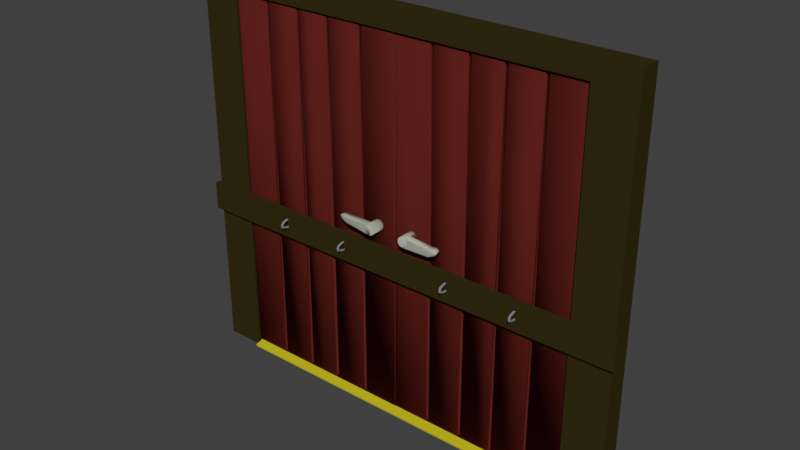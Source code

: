 # Source: door_big.blend  (saved by Blender 2.79.0; exported with 4.5.12 LTS)
import bpy
from mathutils import Matrix  # noqa: F401  (used for matrix-valued properties, if any)

bpy.ops.wm.read_factory_settings(use_empty=True)
scene = bpy.context.scene
scene.name = 'Scene'

# ---- collections
col_collection_1 = bpy.data.collections.new('Collection 1'); scene.collection.children.link(col_collection_1)

# ---- materials (node trees are filled in below, after node groups)
mat_karmi = bpy.data.materials.new('karmi')
mat_karmi.alpha_threshold = 0.0
mat_karmi.use_transparent_shadow = False
mat_karmi.diffuse_color = (0.03522, 0.02665, 0.006858, 1.0)
mat_karmi.specular_color = (0.01109, 0.01109, 0.01109)
mat_karmi.roughness = 0.5
mat_karmi.specular_intensity = 0.1575
mat_karmi.line_color = (0.0, 0.0, 0.0, 1.0)
mat_door_000 = bpy.data.materials.new('door.000')
mat_door_000.alpha_threshold = 0.0
mat_door_000.use_transparent_shadow = False
mat_door_000.diffuse_color = (0.1024, 0.01358, 0.01048, 1.0)
mat_door_000.specular_color = (0.004744, 0.003407, 0.0)
mat_door_000.roughness = 0.5
mat_door_000.specular_intensity = 0.0
mat_material_001 = bpy.data.materials.new('Material.001')
mat_material_001.alpha_threshold = 0.0
mat_material_001.use_transparent_shadow = False
mat_material_001.diffuse_color = (0.2266, 0.2266, 0.2266, 1.0)
mat_material_001.roughness = 0.5
mat_material = bpy.data.materials.new('Material')
mat_material.alpha_threshold = 0.0
mat_material.use_transparent_shadow = False
mat_material.diffuse_color = (0.4109, 0.4098, 0.3436, 1.0)
mat_material.roughness = 0.5
mat_kynnys = bpy.data.materials.new('kynnys')
mat_kynnys.alpha_threshold = 0.0
mat_kynnys.use_transparent_shadow = False
mat_kynnys.diffuse_color = (0.5489, 0.4765, 0.01621, 1.0)
mat_kynnys.roughness = 0.5

# ---- material node trees

# ---- world
world_world = bpy.data.worlds.new('World'); scene.world = world_world
world_world.color = (0.05088, 0.05088, 0.05088)
world_world.use_sun_shadow = False
world_world.sun_shadow_jitter_overblur = 0.0
world_world.cycles.sampling_method = 'MANUAL'

# ---- meshes
me_cube_009 = bpy.data.meshes.new('Cube.009')
me_cube_009.from_pydata([(-7.496, 0.04354, 0.1542), (-7.496, 0.04354, 1.132), (-7.158, 0.04354, 0.1542), (-7.158, 0.04354, 1.132), (-3.087, 0.04354, 0.1542), (-3.087, 0.04354, 1.132), (-2.749, 0.04354, 0.1542), (-2.749, 0.04354, 1.132), (4.149, 0.04354, 0.1542), (4.149, 0.04354, 1.132), (4.487, 0.04354, 0.1542), (4.487, 0.04354, 1.132), (8.534, 0.04354, 0.1542), (8.534, 0.04354, 1.132), (8.872, 0.04354, 0.1542), (8.872, 0.04354, 1.132), (-13.35, -0.2433, -0.3289), (-13.35, -0.2433, 1.671), (-13.35, 0.142, -0.3289), (-13.35, 0.142, 1.671), (14.53, -0.2433, -0.3289), (14.53, -0.2433, 1.671), (14.53, 0.142, -0.3289), (14.53, 0.142, 1.671), (-7.158, -0.2433, 1.132), (-7.496, -0.2433, 1.132), (-7.158, -0.2433, 0.1542), (-7.496, -0.2433, 0.1542), (-2.749, -0.2433, 0.1542), (-3.087, -0.2433, 0.1542), (-3.087, -0.2433, 1.132), (-2.749, -0.2433, 1.132), (4.487, -0.2433, 1.132), (4.149, -0.2433, 1.132), (4.487, -0.2433, 0.1542), (4.149, -0.2433, 0.4156), (4.149, -0.2433, 0.1542), (8.872, -0.2433, 0.1542), (8.534, -0.2433, 0.1542), (8.534, -0.2433, 1.132), (8.872, -0.2433, 1.132)], [], [(0, 2, 3, 1), (2, 26, 24, 3), (0, 27, 26, 2), (3, 24, 25, 1), (4, 6, 7, 5), (6, 28, 31, 7), (4, 29, 28, 6), (7, 31, 30, 5), (8, 10, 11, 9), (10, 34, 32, 11), (8, 36, 34, 10), (11, 32, 33, 9), (12, 14, 15, 13), (14, 37, 40, 15), (12, 38, 37, 14), (15, 40, 39, 13), (16, 17, 19, 18), (18, 19, 23, 22), (22, 23, 21, 20), (20, 21, 40, 37, 38, 34, 36, 35, 28, 29, 26, 27, 16), (18, 22, 20, 16), (23, 19, 17, 21), (29, 4, 5, 30), (16, 27, 25, 24, 26, 29, 30, 31, 28, 35, 33, 32, 34, 38, 39, 40, 21, 17), (38, 12, 13, 39), (27, 0, 1, 25), (36, 8, 9, 33, 35)])
me_cube_009.materials.append(mat_karmi)
me_cube_009.use_remesh_preserve_volume = False
me_cube_009.use_remesh_preserve_attributes = False
me_cube_009.use_mirror_vertex_groups = False
me_cube_009.update()
me_cube_008 = bpy.data.meshes.new('Cube.008')
me_cube_008.from_pydata([(12.31, -0.09961, -1.066), (12.31, -0.09961, 23.56), (12.31, 0.8703, -1.066), (12.31, 0.8703, 23.56), (9.852, 0.8703, -1.066), (7.397, 0.8703, -1.066), (7.397, 0.8703, 23.56), (9.852, 0.8703, 23.56), (7.397, -0.09961, -1.066), (9.852, -0.09961, -1.066), (9.852, -0.09961, 23.56), (7.397, -0.09961, 23.56), (7.157, 0.8703, 23.56), (7.157, -0.09961, -1.066), (7.157, 0.8703, -1.066), (7.157, -0.09961, 23.56), (9.625, 0.8703, -1.066), (9.625, 0.8703, 23.56), (9.625, -0.09961, -1.066), (9.625, -0.09961, 23.56), (12.17, 0.8703, 23.56), (12.17, -0.09961, -1.066), (12.17, 0.8703, -1.066), (12.17, -0.09961, 23.56), (7.397, 0.06301, -1.066), (7.397, 0.06301, 23.56), (7.157, 0.06301, -1.066), (7.157, 0.06301, 23.56), (9.852, 0.06301, -1.066), (9.852, 0.06301, 23.56), (9.625, 0.06301, -1.066), (9.625, 0.06301, 23.56), (9.852, 0.6526, -1.066), (9.852, 0.6526, 23.56), (9.625, 0.6526, -1.066), (9.625, 0.6526, 23.56), (7.397, 0.6526, -1.066), (7.397, 0.6526, 23.56), (7.157, 0.6526, 23.56), (7.157, 0.6526, -1.066), (-0.05393, -0.09961, -1.066), (-0.05393, -0.09961, 23.56), (-0.05393, 0.8703, -1.066), (-0.05393, 0.8703, 23.56), (2.402, 0.8703, -1.066), (4.857, 0.8703, -1.066), (4.857, 0.8703, 23.56), (2.402, 0.8703, 23.56), (4.857, -0.09961, -1.066), (2.402, -0.09961, -1.066), (2.402, -0.09961, 23.56), (4.857, -0.09961, 23.56), (6.127, 0.8703, -1.066), (6.127, 0.8703, 23.56), (6.127, -0.09961, -1.066), (6.127, -0.09961, 23.56), (5.097, 0.8703, 23.56), (5.097, -0.09961, -1.066), (5.097, 0.8703, -1.066), (5.097, -0.09961, 23.56), (2.629, 0.8703, -1.066), (2.629, 0.8703, 23.56), (2.629, -0.09961, -1.066), (2.629, -0.09961, 23.56), (0.08249, 0.8703, 23.56), (0.08249, -0.09961, -1.066), (0.08249, 0.8703, -1.066), (0.08249, -0.09961, 23.56), (4.857, 0.06301, -1.066), (4.857, 0.06301, 23.56), (5.097, 0.06301, -1.066), (5.097, 0.06301, 23.56), (2.402, 0.06301, -1.066), (2.402, 0.06301, 23.56), (2.629, 0.06301, -1.066), (2.629, 0.06301, 23.56), (2.402, 0.6526, -1.066), (2.402, 0.6526, 23.56), (2.629, 0.6526, -1.066), (2.629, 0.6526, 23.56), (4.857, 0.6526, -1.066), (4.857, 0.6526, 23.56), (5.097, 0.6526, 23.56), (5.097, 0.6526, -1.066)], [], [(22, 20, 3, 2), (2, 3, 1, 0), (22, 2, 0, 21), (20, 7, 10, 23), (17, 6, 11, 19), (14, 5, 8, 13), (16, 4, 9, 18), (21, 23, 10, 9), (18, 19, 11, 8), (6, 5, 36, 37), (17, 7, 33, 35), (13, 15, 55, 54), (12, 53, 55, 15), (6, 12, 15, 11), (15, 13, 26, 27), (52, 53, 12, 14), (52, 14, 13, 54), (5, 6, 17, 16), (18, 9, 28, 30), (5, 16, 18, 8), (7, 17, 19, 10), (0, 1, 23, 21), (3, 20, 23, 1), (4, 22, 21, 9), (4, 7, 20, 22), (24, 25, 27, 26), (11, 15, 27, 25), (13, 8, 24, 26), (8, 11, 25, 24), (28, 29, 31, 30), (9, 10, 29, 28), (19, 18, 30, 31), (10, 19, 31, 29), (34, 35, 33, 32), (16, 17, 35, 34), (4, 16, 34, 32), (7, 4, 32, 33), (39, 38, 37, 36), (14, 12, 38, 39), (12, 6, 37, 38), (5, 14, 39, 36), (66, 42, 43, 64), (42, 40, 41, 43), (66, 65, 40, 42), (64, 67, 50, 47), (61, 63, 51, 46), (58, 57, 48, 45), (60, 62, 49, 44), (65, 49, 50, 67), (62, 48, 51, 63), (53, 55, 54, 52), (46, 81, 80, 45), (61, 79, 77, 47), (57, 54, 55, 59), (56, 59, 55, 53), (46, 51, 59, 56), (59, 71, 70, 57), (52, 58, 56, 53), (52, 54, 57, 58), (45, 60, 61, 46), (62, 74, 72, 49), (45, 48, 62, 60), (47, 50, 63, 61), (40, 65, 67, 41), (43, 41, 67, 64), (44, 49, 65, 66), (44, 66, 64, 47), (68, 70, 71, 69), (51, 69, 71, 59), (57, 70, 68, 48), (48, 68, 69, 51), (72, 74, 75, 73), (49, 72, 73, 50), (63, 75, 74, 62), (50, 73, 75, 63), (78, 76, 77, 79), (60, 78, 79, 61), (44, 76, 78, 60), (47, 77, 76, 44), (83, 80, 81, 82), (58, 83, 82, 56), (56, 82, 81, 46), (45, 80, 83, 58)])
me_cube_008.polygons.foreach_set('use_smooth', [True] * 83)
me_cube_008.materials.append(mat_door_000)
me_cube_008.use_remesh_preserve_volume = False
me_cube_008.use_remesh_preserve_attributes = False
me_cube_008.use_mirror_vertex_groups = False
me_cube_008.update()
me_cube_007 = bpy.data.meshes.new('Cube.007')
me_cube_007.from_pydata([(8.434, -0.1727, 9.697), (8.47, -0.1727, 9.688), (8.497, -0.1727, 9.661), (8.507, -0.1727, 9.624), (8.497, -0.1727, 9.588), (8.47, -0.1727, 9.561), (8.434, -0.1727, 9.551), (8.397, -0.1727, 9.561), (8.37, -0.1727, 9.588), (8.36, -0.1727, 9.624), (8.37, -0.1727, 9.661), (8.397, -0.1727, 9.688), (8.434, -0.2944, 9.694), (8.47, -0.2911, 9.685), (8.497, -0.2822, 9.658), (8.507, -0.27, 9.622), (8.497, -0.2579, 9.585), (8.47, -0.249, 9.559), (8.434, -0.2457, 9.549), (8.397, -0.249, 9.559), (8.37, -0.2579, 9.585), (8.36, -0.27, 9.622), (8.37, -0.2822, 9.658), (8.397, -0.2911, 9.685), (8.434, -0.414, 9.685), (8.47, -0.4076, 9.675), (8.497, -0.3899, 9.65), (8.507, -0.3658, 9.614), (8.497, -0.3416, 9.579), (8.47, -0.324, 9.553), (8.434, -0.3175, 9.543), (8.397, -0.324, 9.553), (8.37, -0.3416, 9.579), (8.36, -0.3658, 9.614), (8.37, -0.3899, 9.65), (8.397, -0.4076, 9.675), (8.434, -0.5293, 9.671), (8.471, -0.5196, 9.662), (8.498, -0.4932, 9.638), (8.507, -0.4573, 9.604), (8.497, -0.4217, 9.569), (8.47, -0.3959, 9.544), (8.434, -0.3865, 9.535), (8.397, -0.3959, 9.544), (8.37, -0.4217, 9.569), (8.36, -0.4573, 9.604), (8.37, -0.4932, 9.638), (8.397, -0.5196, 9.662), (8.434, -0.6398, 9.653), (8.471, -0.6273, 9.646), (8.499, -0.5926, 9.626), (8.51, -0.544, 9.596), (8.5, -0.4951, 9.563), (8.472, -0.4601, 9.538), (8.434, -0.4475, 9.529), (8.396, -0.4601, 9.538), (8.367, -0.4951, 9.563), (8.357, -0.544, 9.596), (8.368, -0.5926, 9.626), (8.396, -0.6273, 9.646), (8.434, -0.7407, 9.622), (8.47, -0.7262, 9.615), (8.499, -0.6875, 9.599), (8.511, -0.6325, 9.576), (8.502, -0.5718, 9.551), (8.474, -0.5249, 9.529), (8.434, -0.5078, 9.521), (8.394, -0.5249, 9.529), (8.365, -0.5718, 9.551), (8.356, -0.6325, 9.576), (8.369, -0.6875, 9.599), (8.397, -0.7262, 9.615), (8.434, -0.8332, 9.59), (8.47, -0.8172, 9.583), (8.497, -0.776, 9.564), (8.508, -0.7224, 9.543), (8.501, -0.6618, 9.525), (8.474, -0.6078, 9.511), (8.434, -0.5859, 9.505), (8.393, -0.6078, 9.511), (8.366, -0.6618, 9.525), (8.359, -0.7224, 9.543), (8.37, -0.776, 9.564), (8.397, -0.8172, 9.583), (8.434, -0.9128, 9.554), (8.47, -0.8946, 9.548), (8.497, -0.8516, 9.532), (8.507, -0.7985, 9.51), (8.498, -0.7411, 9.49), (8.473, -0.6904, 9.48), (8.434, -0.6685, 9.476), (8.395, -0.6904, 9.48), (8.369, -0.7411, 9.49), (8.36, -0.7985, 9.51), (8.37, -0.8516, 9.532), (8.397, -0.8946, 9.548), (8.434, -0.9714, 9.514), (8.47, -0.9524, 9.509), (8.497, -0.908, 9.496), (8.507, -0.859, 9.478), (8.497, -0.806, 9.459), (8.471, -0.7564, 9.447), (8.434, -0.7358, 9.444), (8.397, -0.7564, 9.447), (8.37, -0.806, 9.459), (8.36, -0.859, 9.478), (8.37, -0.908, 9.496), (8.397, -0.9524, 9.509), (8.434, -1.008, 9.471), (8.47, -0.9883, 9.468), (8.497, -0.941, 9.457), (8.507, -0.897, 9.443), (8.497, -0.8554, 9.429), (8.47, -0.8103, 9.419), (8.434, -0.789, 9.415), (8.397, -0.8103, 9.419), (8.37, -0.8554, 9.429), (8.36, -0.897, 9.443), (8.37, -0.941, 9.457), (8.397, -0.9883, 9.468), (8.434, -1.03, 9.426), (8.47, -1.01, 9.423), (8.497, -0.9595, 9.416), (8.507, -0.9162, 9.407), (8.497, -0.883, 9.398), (8.47, -0.8482, 9.391), (8.434, -0.83, 9.388), (8.397, -0.8482, 9.391), (8.37, -0.883, 9.398), (8.36, -0.9162, 9.407), (8.37, -0.9595, 9.416), (8.397, -1.01, 9.423), (8.434, -1.042, 9.379), (8.47, -1.021, 9.378), (8.497, -0.9691, 9.374), (8.507, -0.9251, 9.369), (8.497, -0.896, 9.365), (8.47, -0.8672, 9.361), (8.434, -0.852, 9.36), (8.397, -0.8672, 9.361), (8.37, -0.896, 9.365), (8.36, -0.9251, 9.369), (8.37, -0.9691, 9.374), (8.397, -1.021, 9.378), (8.434, -1.045, 9.331), (8.47, -1.024, 9.331), (8.497, -0.9721, 9.331), (8.507, -0.9276, 9.331), (8.497, -0.8997, 9.331), (8.47, -0.8729, 9.331), (8.434, -0.8587, 9.331), (8.397, -0.8729, 9.331), (8.37, -0.8997, 9.331), (8.36, -0.9276, 9.331), (8.37, -0.9721, 9.331), (8.397, -1.024, 9.331), (8.434, -1.042, 9.283), (8.47, -1.021, 9.285), (8.497, -0.9691, 9.288), (8.507, -0.9251, 9.293), (8.497, -0.896, 9.298), (8.47, -0.8672, 9.301), (8.434, -0.852, 9.302), (8.397, -0.8672, 9.301), (8.37, -0.896, 9.298), (8.36, -0.9251, 9.293), (8.37, -0.9691, 9.288), (8.397, -1.021, 9.285), (8.434, -1.03, 9.236), (8.47, -1.01, 9.239), (8.497, -0.9595, 9.246), (8.507, -0.9162, 9.255), (8.497, -0.883, 9.265), (8.47, -0.8482, 9.272), (8.434, -0.83, 9.274), (8.397, -0.8482, 9.272), (8.37, -0.883, 9.265), (8.36, -0.9162, 9.255), (8.37, -0.9595, 9.246), (8.397, -1.01, 9.239), (8.434, -1.008, 9.191), (8.47, -0.9883, 9.195), (8.497, -0.941, 9.205), (8.507, -0.897, 9.219), (8.497, -0.8554, 9.233), (8.47, -0.8103, 9.243), (8.434, -0.789, 9.247), (8.397, -0.8103, 9.243), (8.37, -0.8554, 9.233), (8.36, -0.897, 9.219), (8.37, -0.941, 9.205), (8.397, -0.9883, 9.195), (8.434, -0.9714, 9.148), (8.47, -0.9524, 9.153), (8.497, -0.908, 9.166), (8.507, -0.859, 9.185), (8.497, -0.806, 9.203), (8.471, -0.7564, 9.215), (8.434, -0.7358, 9.218), (8.397, -0.7564, 9.215), (8.37, -0.806, 9.203), (8.36, -0.859, 9.185), (8.37, -0.908, 9.166), (8.397, -0.9524, 9.153), (8.434, -0.9128, 9.108), (8.47, -0.8946, 9.114), (8.497, -0.8516, 9.131), (8.507, -0.7985, 9.153), (8.498, -0.7411, 9.172), (8.473, -0.6904, 9.183), (8.434, -0.6685, 9.186), (8.395, -0.6904, 9.183), (8.369, -0.7411, 9.172), (8.36, -0.7985, 9.153), (8.37, -0.8516, 9.131), (8.397, -0.8946, 9.114), (8.434, -0.8332, 9.072), (8.47, -0.8172, 9.079), (8.497, -0.776, 9.098), (8.508, -0.7224, 9.12), (8.501, -0.6618, 9.138), (8.474, -0.6078, 9.152), (8.434, -0.5859, 9.157), (8.393, -0.6078, 9.152), (8.366, -0.6618, 9.138), (8.359, -0.7224, 9.12), (8.37, -0.776, 9.098), (8.397, -0.8172, 9.079), (8.434, -0.7407, 9.04), (8.47, -0.7262, 9.047), (8.499, -0.6875, 9.064), (8.511, -0.6325, 9.086), (8.502, -0.5718, 9.111), (8.474, -0.5249, 9.133), (8.434, -0.5078, 9.142), (8.394, -0.5249, 9.133), (8.365, -0.5718, 9.111), (8.356, -0.6325, 9.086), (8.369, -0.6875, 9.064), (8.397, -0.7262, 9.047), (8.434, -0.6398, 9.009), (8.471, -0.6273, 9.016), (8.499, -0.5926, 9.037), (8.51, -0.544, 9.066), (8.5, -0.4951, 9.099), (8.472, -0.4601, 9.124), (8.434, -0.4475, 9.134), (8.396, -0.4601, 9.124), (8.367, -0.4951, 9.099), (8.357, -0.544, 9.066), (8.368, -0.5926, 9.037), (8.396, -0.6273, 9.016), (8.434, -0.5293, 8.991), (8.471, -0.5196, 9.0), (8.498, -0.4932, 9.024), (8.507, -0.4573, 9.059), (8.497, -0.4217, 9.093), (8.47, -0.3959, 9.119), (8.434, -0.3865, 9.128), (8.397, -0.3959, 9.119), (8.37, -0.4217, 9.093), (8.36, -0.4573, 9.059), (8.37, -0.4932, 9.024), (8.397, -0.5196, 9.0), (8.434, -0.414, 8.977), (8.47, -0.4076, 8.987), (8.497, -0.3899, 9.013), (8.507, -0.3658, 9.048), (8.497, -0.3416, 9.084), (8.47, -0.324, 9.109), (8.434, -0.3175, 9.119), (8.397, -0.324, 9.109), (8.37, -0.3416, 9.084), (8.36, -0.3658, 9.048), (8.37, -0.3899, 9.013), (8.397, -0.4076, 8.987), (8.434, -0.2944, 8.968), (8.47, -0.2911, 8.978), (8.497, -0.2822, 9.004), (8.507, -0.27, 9.041), (8.497, -0.2579, 9.077), (8.47, -0.249, 9.104), (8.434, -0.2457, 9.113), (8.397, -0.249, 9.104), (8.37, -0.2579, 9.077), (8.36, -0.27, 9.041), (8.37, -0.2822, 9.004), (8.397, -0.2911, 8.978), (8.434, -0.1727, 8.965), (8.47, -0.1727, 8.975), (8.497, -0.1727, 9.002), (8.507, -0.1727, 9.038), (8.497, -0.1727, 9.075), (8.47, -0.1727, 9.102), (8.434, -0.1727, 9.111), (8.397, -0.1727, 9.102), (8.37, -0.1727, 9.075), (8.36, -0.1727, 9.038), (8.37, -0.1727, 9.002), (8.397, -0.1727, 8.975), (3.602, -0.4076, 8.987), (3.575, -0.3899, 9.013), (3.565, -0.3658, 9.048), (3.575, -0.3416, 9.084), (3.602, -0.324, 9.109), (3.639, -0.3175, 9.119), (3.675, -0.324, 9.109), (3.702, -0.3416, 9.084), (3.712, -0.3658, 9.048), (3.702, -0.3899, 9.013), (3.675, -0.4076, 8.987), (3.639, -0.414, 8.977), (3.602, -0.5196, 9.0), (3.575, -0.4932, 9.024), (3.565, -0.4573, 9.059), (3.575, -0.4217, 9.093), (3.602, -0.3959, 9.119), (3.639, -0.3865, 9.128), (3.675, -0.3959, 9.119), (3.702, -0.4217, 9.093), (3.712, -0.4573, 9.059), (3.703, -0.4932, 9.024), (3.676, -0.5196, 9.0), (3.639, -0.5293, 8.991), (3.601, -0.6273, 9.016), (3.573, -0.5926, 9.037), (3.562, -0.544, 9.066), (3.572, -0.4951, 9.099), (3.601, -0.4601, 9.124), (3.639, -0.4475, 9.134), (3.677, -0.4601, 9.124), (3.705, -0.4951, 9.099), (3.715, -0.544, 9.066), (3.704, -0.5926, 9.037), (3.676, -0.6273, 9.016), (3.639, -0.6398, 9.009), (3.602, -0.7262, 9.047), (3.574, -0.6875, 9.064), (3.561, -0.6325, 9.086), (3.57, -0.5718, 9.111), (3.599, -0.5249, 9.133), (3.639, -0.5078, 9.142), (3.679, -0.5249, 9.133), (3.707, -0.5718, 9.111), (3.716, -0.6325, 9.086), (3.704, -0.6875, 9.064), (3.676, -0.7262, 9.047), (3.639, -0.7407, 9.04), (3.602, -0.8172, 9.079), (3.575, -0.776, 9.098), (3.564, -0.7224, 9.12), (3.571, -0.6618, 9.138), (3.598, -0.6078, 9.152), (3.639, -0.5859, 9.157), (3.679, -0.6078, 9.152), (3.706, -0.6618, 9.138), (3.713, -0.7224, 9.12), (3.702, -0.776, 9.098), (3.675, -0.8172, 9.079), (3.639, -0.8332, 9.072), (3.602, -0.8946, 9.114), (3.575, -0.8516, 9.131), (3.565, -0.7985, 9.153), (3.574, -0.7411, 9.172), (3.6, -0.6904, 9.183), (3.639, -0.6685, 9.186), (3.678, -0.6904, 9.183), (3.703, -0.7411, 9.172), (3.712, -0.7985, 9.153), (3.702, -0.8516, 9.131), (3.675, -0.8946, 9.114), (3.639, -0.9128, 9.108), (3.602, -0.9524, 9.153), (3.575, -0.908, 9.166), (3.565, -0.859, 9.185), (3.575, -0.806, 9.203), (3.602, -0.7564, 9.215), (3.639, -0.7358, 9.218), (3.676, -0.7564, 9.215), (3.702, -0.806, 9.203), (3.712, -0.859, 9.185), (3.702, -0.908, 9.166), (3.675, -0.9524, 9.153), (3.639, -0.9714, 9.148), (3.602, -0.9883, 9.195), (3.575, -0.941, 9.205), (3.565, -0.897, 9.219), (3.575, -0.8554, 9.233), (3.602, -0.8103, 9.243), (3.639, -0.789, 9.247), (3.675, -0.8103, 9.243), (3.702, -0.8554, 9.233), (3.712, -0.897, 9.219), (3.702, -0.941, 9.205), (3.675, -0.9883, 9.195), (3.639, -1.008, 9.191), (3.602, -1.01, 9.239), (3.575, -0.9595, 9.246), (3.565, -0.9162, 9.255), (3.575, -0.883, 9.265), (3.602, -0.8482, 9.272), (3.639, -0.83, 9.274), (3.675, -0.8482, 9.272), (3.702, -0.883, 9.265), (3.712, -0.9162, 9.255), (3.702, -0.9595, 9.246), (3.675, -1.01, 9.239), (3.639, -1.03, 9.236), (3.602, -1.021, 9.285), (3.575, -0.9691, 9.288), (3.565, -0.9251, 9.293), (3.575, -0.896, 9.298), (3.602, -0.8672, 9.301), (3.639, -0.852, 9.302), (3.675, -0.8672, 9.301), (3.702, -0.896, 9.298), (3.712, -0.9251, 9.293), (3.702, -0.9691, 9.288), (3.675, -1.021, 9.285), (3.639, -1.042, 9.283), (3.602, -1.024, 9.331), (3.575, -0.9721, 9.331), (3.565, -0.9276, 9.331), (3.575, -0.8997, 9.331), (3.602, -0.8729, 9.331), (3.639, -0.8587, 9.331), (3.675, -0.8729, 9.331), (3.702, -0.8997, 9.331), (3.712, -0.9276, 9.331), (3.702, -0.9721, 9.331), (3.675, -1.024, 9.331), (3.639, -1.045, 9.331), (3.602, -1.021, 9.378), (3.575, -0.9691, 9.374), (3.565, -0.9251, 9.369), (3.575, -0.896, 9.365), (3.602, -0.8672, 9.361), (3.639, -0.852, 9.36), (3.675, -0.8672, 9.361), (3.702, -0.896, 9.365), (3.712, -0.9251, 9.369), (3.702, -0.9691, 9.374), (3.675, -1.021, 9.378), (3.639, -1.042, 9.379), (3.602, -1.01, 9.423), (3.575, -0.9595, 9.416), (3.565, -0.9162, 9.407), (3.575, -0.883, 9.398), (3.602, -0.8482, 9.391), (3.639, -0.83, 9.388), (3.675, -0.8482, 9.391), (3.702, -0.883, 9.398), (3.712, -0.9162, 9.407), (3.702, -0.9595, 9.416), (3.675, -1.01, 9.423), (3.639, -1.03, 9.426), (3.602, -0.9883, 9.468), (3.575, -0.941, 9.457), (3.565, -0.897, 9.443), (3.575, -0.8554, 9.429), (3.602, -0.8103, 9.419), (3.639, -0.789, 9.415), (3.675, -0.8103, 9.419), (3.702, -0.8554, 9.429), (3.712, -0.897, 9.443), (3.702, -0.941, 9.457), (3.675, -0.9883, 9.468), (3.639, -1.008, 9.471), (3.602, -0.9524, 9.509), (3.575, -0.908, 9.496), (3.565, -0.859, 9.478), (3.575, -0.806, 9.459), (3.602, -0.7564, 9.447), (3.639, -0.7358, 9.444), (3.676, -0.7564, 9.447), (3.702, -0.806, 9.459), (3.712, -0.859, 9.478), (3.702, -0.908, 9.496), (3.675, -0.9524, 9.509), (3.639, -0.9714, 9.514), (3.602, -0.8946, 9.548), (3.575, -0.8516, 9.532), (3.565, -0.7985, 9.51), (3.574, -0.7411, 9.49), (3.6, -0.6904, 9.48), (3.639, -0.6685, 9.476), (3.678, -0.6904, 9.48), (3.703, -0.7411, 9.49), (3.712, -0.7985, 9.51), (3.702, -0.8516, 9.532), (3.675, -0.8946, 9.548), (3.639, -0.9128, 9.554), (3.602, -0.8172, 9.583), (3.575, -0.776, 9.564), (3.564, -0.7224, 9.543), (3.571, -0.6618, 9.525), (3.598, -0.6078, 9.511), (3.639, -0.5859, 9.505), (3.679, -0.6078, 9.511), (3.706, -0.6618, 9.525), (3.713, -0.7224, 9.543), (3.702, -0.776, 9.564), (3.675, -0.8172, 9.583), (3.639, -0.8332, 9.59), (3.602, -0.7262, 9.615), (3.574, -0.6875, 9.599), (3.561, -0.6325, 9.576), (3.57, -0.5718, 9.551), (3.599, -0.5249, 9.529), (3.639, -0.5078, 9.521), (3.679, -0.5249, 9.529), (3.707, -0.5718, 9.551), (3.716, -0.6325, 9.576), (3.704, -0.6875, 9.599), (3.676, -0.7262, 9.615), (3.639, -0.7407, 9.622), (3.601, -0.6273, 9.646), (3.573, -0.5926, 9.626), (3.562, -0.544, 9.596), (3.572, -0.4951, 9.563), (3.601, -0.4601, 9.538), (3.639, -0.4475, 9.529), (3.677, -0.4601, 9.538), (3.705, -0.4951, 9.563), (3.715, -0.544, 9.596), (3.704, -0.5926, 9.626), (3.676, -0.6273, 9.646), (3.639, -0.6398, 9.653), (3.602, -0.5196, 9.662), (3.575, -0.4932, 9.638), (3.565, -0.4573, 9.604), (3.575, -0.4217, 9.569), (3.602, -0.3959, 9.544), (3.639, -0.3865, 9.535), (3.675, -0.3959, 9.544), (3.702, -0.4217, 9.569), (3.712, -0.4573, 9.604), (3.703, -0.4932, 9.638), (3.676, -0.5196, 9.662), (3.639, -0.5293, 9.671), (3.602, -0.4076, 9.675), (3.575, -0.3899, 9.65), (3.565, -0.3658, 9.614), (3.575, -0.3416, 9.579), (3.602, -0.324, 9.553), (3.639, -0.3175, 9.543), (3.675, -0.324, 9.553), (3.702, -0.3416, 9.579), (3.712, -0.3658, 9.614), (3.702, -0.3899, 9.65), (3.675, -0.4076, 9.675), (3.639, -0.414, 9.685), (3.602, -0.2911, 9.685), (3.575, -0.2822, 9.658), (3.565, -0.27, 9.622), (3.575, -0.2579, 9.585), (3.602, -0.249, 9.559), (3.639, -0.2457, 9.549), (3.675, -0.249, 9.559), (3.702, -0.2579, 9.585), (3.712, -0.27, 9.622), (3.702, -0.2822, 9.658), (3.675, -0.2911, 9.685), (3.639, -0.2944, 9.694), (3.602, -0.1727, 9.688), (3.575, -0.1727, 9.661), (3.565, -0.1727, 9.624), (3.575, -0.1727, 9.588), (3.602, -0.1727, 9.561), (3.639, -0.1727, 9.551), (3.675, -0.1727, 9.561), (3.702, -0.1727, 9.588), (3.712, -0.1727, 9.624), (3.702, -0.1727, 9.661), (3.675, -0.1727, 9.688), (3.639, -0.1727, 9.697), (3.639, -0.2944, 8.968), (3.675, -0.2911, 8.978), (3.702, -0.2822, 9.004), (3.712, -0.27, 9.041), (3.702, -0.2579, 9.077), (3.675, -0.249, 9.104), (3.639, -0.2457, 9.113), (3.602, -0.249, 9.104), (3.575, -0.2579, 9.077), (3.565, -0.27, 9.041), (3.575, -0.2822, 9.004), (3.602, -0.2911, 8.978), (3.639, -0.1727, 8.965), (3.675, -0.1727, 8.975), (3.702, -0.1727, 9.002), (3.712, -0.1727, 9.038), (3.702, -0.1727, 9.075), (3.675, -0.1727, 9.102), (3.639, -0.1727, 9.111), (3.602, -0.1727, 9.102), (3.575, -0.1727, 9.075), (3.565, -0.1727, 9.038), (3.575, -0.1727, 9.002), (3.602, -0.1727, 8.975)], [], [(0, 12, 13, 1), (1, 13, 14, 2), (2, 14, 15, 3), (3, 15, 16, 4), (4, 16, 17, 5), (5, 17, 18, 6), (6, 18, 19, 7), (7, 19, 20, 8), (8, 20, 21, 9), (9, 21, 22, 10), (10, 22, 23, 11), (11, 23, 12, 0), (12, 24, 25, 13), (13, 25, 26, 14), (14, 26, 27, 15), (15, 27, 28, 16), (16, 28, 29, 17), (17, 29, 30, 18), (18, 30, 31, 19), (19, 31, 32, 20), (20, 32, 33, 21), (21, 33, 34, 22), (22, 34, 35, 23), (23, 35, 24, 12), (24, 36, 37, 25), (25, 37, 38, 26), (26, 38, 39, 27), (27, 39, 40, 28), (28, 40, 41, 29), (29, 41, 42, 30), (30, 42, 43, 31), (31, 43, 44, 32), (32, 44, 45, 33), (33, 45, 46, 34), (34, 46, 47, 35), (35, 47, 36, 24), (36, 48, 49, 37), (37, 49, 50, 38), (38, 50, 51, 39), (39, 51, 52, 40), (40, 52, 53, 41), (41, 53, 54, 42), (42, 54, 55, 43), (43, 55, 56, 44), (44, 56, 57, 45), (45, 57, 58, 46), (46, 58, 59, 47), (47, 59, 48, 36), (48, 60, 61, 49), (49, 61, 62, 50), (50, 62, 63, 51), (51, 63, 64, 52), (52, 64, 65, 53), (53, 65, 66, 54), (54, 66, 67, 55), (55, 67, 68, 56), (56, 68, 69, 57), (57, 69, 70, 58), (58, 70, 71, 59), (59, 71, 60, 48), (60, 72, 73, 61), (61, 73, 74, 62), (62, 74, 75, 63), (63, 75, 76, 64), (64, 76, 77, 65), (65, 77, 78, 66), (66, 78, 79, 67), (67, 79, 80, 68), (68, 80, 81, 69), (69, 81, 82, 70), (70, 82, 83, 71), (71, 83, 72, 60), (72, 84, 85, 73), (73, 85, 86, 74), (74, 86, 87, 75), (75, 87, 88, 76), (76, 88, 89, 77), (77, 89, 90, 78), (78, 90, 91, 79), (79, 91, 92, 80), (80, 92, 93, 81), (81, 93, 94, 82), (82, 94, 95, 83), (83, 95, 84, 72), (84, 96, 97, 85), (85, 97, 98, 86), (86, 98, 99, 87), (87, 99, 100, 88), (88, 100, 101, 89), (89, 101, 102, 90), (90, 102, 103, 91), (91, 103, 104, 92), (92, 104, 105, 93), (93, 105, 106, 94), (94, 106, 107, 95), (95, 107, 96, 84), (96, 108, 109, 97), (97, 109, 110, 98), (98, 110, 111, 99), (99, 111, 112, 100), (100, 112, 113, 101), (101, 113, 114, 102), (102, 114, 115, 103), (103, 115, 116, 104), (104, 116, 117, 105), (105, 117, 118, 106), (106, 118, 119, 107), (107, 119, 108, 96), (108, 120, 121, 109), (109, 121, 122, 110), (110, 122, 123, 111), (111, 123, 124, 112), (112, 124, 125, 113), (113, 125, 126, 114), (114, 126, 127, 115), (115, 127, 128, 116), (116, 128, 129, 117), (117, 129, 130, 118), (118, 130, 131, 119), (119, 131, 120, 108), (120, 132, 133, 121), (121, 133, 134, 122), (122, 134, 135, 123), (123, 135, 136, 124), (124, 136, 137, 125), (125, 137, 138, 126), (126, 138, 139, 127), (127, 139, 140, 128), (128, 140, 141, 129), (129, 141, 142, 130), (130, 142, 143, 131), (131, 143, 132, 120), (132, 144, 145, 133), (133, 145, 146, 134), (134, 146, 147, 135), (135, 147, 148, 136), (136, 148, 149, 137), (137, 149, 150, 138), (138, 150, 151, 139), (139, 151, 152, 140), (140, 152, 153, 141), (141, 153, 154, 142), (142, 154, 155, 143), (143, 155, 144, 132), (144, 156, 157, 145), (145, 157, 158, 146), (146, 158, 159, 147), (147, 159, 160, 148), (148, 160, 161, 149), (149, 161, 162, 150), (150, 162, 163, 151), (151, 163, 164, 152), (152, 164, 165, 153), (153, 165, 166, 154), (154, 166, 167, 155), (155, 167, 156, 144), (156, 168, 169, 157), (157, 169, 170, 158), (158, 170, 171, 159), (159, 171, 172, 160), (160, 172, 173, 161), (161, 173, 174, 162), (162, 174, 175, 163), (163, 175, 176, 164), (164, 176, 177, 165), (165, 177, 178, 166), (166, 178, 179, 167), (167, 179, 168, 156), (168, 180, 181, 169), (169, 181, 182, 170), (170, 182, 183, 171), (171, 183, 184, 172), (172, 184, 185, 173), (173, 185, 186, 174), (174, 186, 187, 175), (175, 187, 188, 176), (176, 188, 189, 177), (177, 189, 190, 178), (178, 190, 191, 179), (179, 191, 180, 168), (180, 192, 193, 181), (181, 193, 194, 182), (182, 194, 195, 183), (183, 195, 196, 184), (184, 196, 197, 185), (185, 197, 198, 186), (186, 198, 199, 187), (187, 199, 200, 188), (188, 200, 201, 189), (189, 201, 202, 190), (190, 202, 203, 191), (191, 203, 192, 180), (192, 204, 205, 193), (193, 205, 206, 194), (194, 206, 207, 195), (195, 207, 208, 196), (196, 208, 209, 197), (197, 209, 210, 198), (198, 210, 211, 199), (199, 211, 212, 200), (200, 212, 213, 201), (201, 213, 214, 202), (202, 214, 215, 203), (203, 215, 204, 192), (204, 216, 217, 205), (205, 217, 218, 206), (206, 218, 219, 207), (207, 219, 220, 208), (208, 220, 221, 209), (209, 221, 222, 210), (210, 222, 223, 211), (211, 223, 224, 212), (212, 224, 225, 213), (213, 225, 226, 214), (214, 226, 227, 215), (215, 227, 216, 204), (216, 228, 229, 217), (217, 229, 230, 218), (218, 230, 231, 219), (219, 231, 232, 220), (220, 232, 233, 221), (221, 233, 234, 222), (222, 234, 235, 223), (223, 235, 236, 224), (224, 236, 237, 225), (225, 237, 238, 226), (226, 238, 239, 227), (227, 239, 228, 216), (228, 240, 241, 229), (229, 241, 242, 230), (230, 242, 243, 231), (231, 243, 244, 232), (232, 244, 245, 233), (233, 245, 246, 234), (234, 246, 247, 235), (235, 247, 248, 236), (236, 248, 249, 237), (237, 249, 250, 238), (238, 250, 251, 239), (239, 251, 240, 228), (240, 252, 253, 241), (241, 253, 254, 242), (242, 254, 255, 243), (243, 255, 256, 244), (244, 256, 257, 245), (245, 257, 258, 246), (246, 258, 259, 247), (247, 259, 260, 248), (248, 260, 261, 249), (249, 261, 262, 250), (250, 262, 263, 251), (251, 263, 252, 240), (252, 264, 265, 253), (253, 265, 266, 254), (254, 266, 267, 255), (255, 267, 268, 256), (256, 268, 269, 257), (257, 269, 270, 258), (258, 270, 271, 259), (259, 271, 272, 260), (260, 272, 273, 261), (261, 273, 274, 262), (262, 274, 275, 263), (263, 275, 264, 252), (264, 276, 277, 265), (265, 277, 278, 266), (266, 278, 279, 267), (267, 279, 280, 268), (268, 280, 281, 269), (269, 281, 282, 270), (270, 282, 283, 271), (271, 283, 284, 272), (272, 284, 285, 273), (273, 285, 286, 274), (274, 286, 287, 275), (275, 287, 276, 264), (276, 288, 289, 277), (277, 289, 290, 278), (278, 290, 291, 279), (279, 291, 292, 280), (280, 292, 293, 281), (281, 293, 294, 282), (282, 294, 295, 283), (283, 295, 296, 284), (284, 296, 297, 285), (285, 297, 298, 286), (286, 298, 299, 287), (287, 299, 288, 276), (583, 595, 596, 584), (580, 592, 593, 581), (578, 590, 591, 579), (576, 588, 589, 577), (301, 586, 587, 300), (302, 585, 586, 301), (305, 582, 583, 304), (307, 580, 581, 306), (308, 579, 580, 307), (310, 577, 578, 309), (312, 300, 311, 323), (582, 594, 595, 583), (584, 596, 597, 585), (581, 593, 594, 582), (579, 591, 592, 580), (577, 589, 590, 578), (300, 587, 576, 311), (303, 584, 585, 302), (304, 583, 584, 303), (306, 581, 582, 305), (309, 578, 579, 308), (311, 576, 577, 310), (313, 301, 300, 312), (585, 597, 598, 586), (315, 303, 302, 314), (316, 304, 303, 315), (317, 305, 304, 316), (318, 306, 305, 317), (319, 307, 306, 318), (320, 308, 307, 319), (321, 309, 308, 320), (322, 310, 309, 321), (323, 311, 310, 322), (324, 312, 323, 335), (325, 313, 312, 324), (314, 302, 301, 313), (327, 315, 314, 326), (328, 316, 315, 327), (329, 317, 316, 328), (330, 318, 317, 329), (331, 319, 318, 330), (332, 320, 319, 331), (333, 321, 320, 332), (334, 322, 321, 333), (335, 323, 322, 334), (336, 324, 335, 347), (337, 325, 324, 336), (326, 314, 313, 325), (339, 327, 326, 338), (340, 328, 327, 339), (341, 329, 328, 340), (342, 330, 329, 341), (343, 331, 330, 342), (344, 332, 331, 343), (345, 333, 332, 344), (346, 334, 333, 345), (347, 335, 334, 346), (348, 336, 347, 359), (349, 337, 336, 348), (338, 326, 325, 337), (350, 338, 337, 349), (352, 340, 339, 351), (353, 341, 340, 352), (354, 342, 341, 353), (355, 343, 342, 354), (356, 344, 343, 355), (357, 345, 344, 356), (358, 346, 345, 357), (359, 347, 346, 358), (360, 348, 359, 371), (361, 349, 348, 360), (351, 339, 338, 350), (363, 351, 350, 362), (364, 352, 351, 363), (365, 353, 352, 364), (366, 354, 353, 365), (367, 355, 354, 366), (368, 356, 355, 367), (369, 357, 356, 368), (370, 358, 357, 369), (371, 359, 358, 370), (372, 360, 371, 383), (373, 361, 360, 372), (362, 350, 349, 361), (375, 363, 362, 374), (376, 364, 363, 375), (377, 365, 364, 376), (378, 366, 365, 377), (379, 367, 366, 378), (380, 368, 367, 379), (381, 369, 368, 380), (382, 370, 369, 381), (383, 371, 370, 382), (384, 372, 383, 395), (385, 373, 372, 384), (374, 362, 361, 373), (387, 375, 374, 386), (388, 376, 375, 387), (389, 377, 376, 388), (390, 378, 377, 389), (391, 379, 378, 390), (392, 380, 379, 391), (393, 381, 380, 392), (394, 382, 381, 393), (395, 383, 382, 394), (396, 384, 395, 407), (397, 385, 384, 396), (386, 374, 373, 385), (399, 387, 386, 398), (400, 388, 387, 399), (401, 389, 388, 400), (402, 390, 389, 401), (403, 391, 390, 402), (404, 392, 391, 403), (405, 393, 392, 404), (406, 394, 393, 405), (407, 395, 394, 406), (408, 396, 407, 419), (409, 397, 396, 408), (398, 386, 385, 397), (410, 398, 397, 409), (412, 400, 399, 411), (413, 401, 400, 412), (414, 402, 401, 413), (415, 403, 402, 414), (416, 404, 403, 415), (417, 405, 404, 416), (418, 406, 405, 417), (419, 407, 406, 418), (420, 408, 419, 431), (421, 409, 408, 420), (411, 399, 398, 410), (422, 410, 409, 421), (424, 412, 411, 423), (425, 413, 412, 424), (426, 414, 413, 425), (427, 415, 414, 426), (428, 416, 415, 427), (429, 417, 416, 428), (430, 418, 417, 429), (431, 419, 418, 430), (432, 420, 431, 443), (433, 421, 420, 432), (423, 411, 410, 422), (434, 422, 421, 433), (436, 424, 423, 435), (437, 425, 424, 436), (438, 426, 425, 437), (439, 427, 426, 438), (440, 428, 427, 439), (441, 429, 428, 440), (442, 430, 429, 441), (443, 431, 430, 442), (444, 432, 443, 455), (445, 433, 432, 444), (435, 423, 422, 434), (446, 434, 433, 445), (448, 436, 435, 447), (449, 437, 436, 448), (450, 438, 437, 449), (451, 439, 438, 450), (452, 440, 439, 451), (453, 441, 440, 452), (454, 442, 441, 453), (455, 443, 442, 454), (456, 444, 455, 467), (457, 445, 444, 456), (447, 435, 434, 446), (459, 447, 446, 458), (460, 448, 447, 459), (461, 449, 448, 460), (462, 450, 449, 461), (463, 451, 450, 462), (464, 452, 451, 463), (465, 453, 452, 464), (466, 454, 453, 465), (467, 455, 454, 466), (468, 456, 467, 479), (469, 457, 456, 468), (458, 446, 445, 457), (470, 458, 457, 469), (472, 460, 459, 471), (473, 461, 460, 472), (474, 462, 461, 473), (475, 463, 462, 474), (476, 464, 463, 475), (477, 465, 464, 476), (478, 466, 465, 477), (479, 467, 466, 478), (480, 468, 479, 491), (481, 469, 468, 480), (471, 459, 458, 470), (482, 470, 469, 481), (484, 472, 471, 483), (485, 473, 472, 484), (486, 474, 473, 485), (487, 475, 474, 486), (488, 476, 475, 487), (489, 477, 476, 488), (490, 478, 477, 489), (491, 479, 478, 490), (492, 480, 491, 503), (493, 481, 480, 492), (483, 471, 470, 482), (494, 482, 481, 493), (496, 484, 483, 495), (497, 485, 484, 496), (498, 486, 485, 497), (499, 487, 486, 498), (500, 488, 487, 499), (501, 489, 488, 500), (502, 490, 489, 501), (503, 491, 490, 502), (504, 492, 503, 515), (505, 493, 492, 504), (495, 483, 482, 494), (507, 495, 494, 506), (508, 496, 495, 507), (509, 497, 496, 508), (510, 498, 497, 509), (511, 499, 498, 510), (512, 500, 499, 511), (513, 501, 500, 512), (514, 502, 501, 513), (515, 503, 502, 514), (516, 504, 515, 527), (517, 505, 504, 516), (506, 494, 493, 505), (518, 506, 505, 517), (520, 508, 507, 519), (521, 509, 508, 520), (522, 510, 509, 521), (523, 511, 510, 522), (524, 512, 511, 523), (525, 513, 512, 524), (526, 514, 513, 525), (527, 515, 514, 526), (528, 516, 527, 539), (529, 517, 516, 528), (519, 507, 506, 518), (531, 519, 518, 530), (532, 520, 519, 531), (533, 521, 520, 532), (534, 522, 521, 533), (535, 523, 522, 534), (536, 524, 523, 535), (537, 525, 524, 536), (538, 526, 525, 537), (539, 527, 526, 538), (540, 528, 539, 551), (541, 529, 528, 540), (530, 518, 517, 529), (543, 531, 530, 542), (544, 532, 531, 543), (545, 533, 532, 544), (546, 534, 533, 545), (547, 535, 534, 546), (548, 536, 535, 547), (549, 537, 536, 548), (550, 538, 537, 549), (551, 539, 538, 550), (552, 540, 551, 563), (553, 541, 540, 552), (542, 530, 529, 541), (555, 543, 542, 554), (556, 544, 543, 555), (557, 545, 544, 556), (558, 546, 545, 557), (559, 547, 546, 558), (560, 548, 547, 559), (561, 549, 548, 560), (562, 550, 549, 561), (563, 551, 550, 562), (564, 552, 563, 575), (565, 553, 552, 564), (554, 542, 541, 553), (567, 555, 554, 566), (568, 556, 555, 567), (569, 557, 556, 568), (570, 558, 557, 569), (571, 559, 558, 570), (572, 560, 559, 571), (573, 561, 560, 572), (574, 562, 561, 573), (575, 563, 562, 574), (288, 299, 298, 297, 296, 295, 294, 293, 292, 291, 290, 289), (0, 1, 2, 3, 4, 5, 6, 7, 8, 9, 10, 11), (566, 554, 553, 565), (586, 598, 599, 587), (587, 599, 588, 576), (588, 599, 598, 597, 596, 595, 594, 593, 592, 591, 590, 589), (575, 574, 573, 572, 571, 570, 569, 568, 567, 566, 565, 564)])
me_cube_007.polygons.foreach_set('use_smooth', [True] * 580)
me_cube_007.materials.append(mat_material_001)
me_cube_007.use_remesh_preserve_volume = False
me_cube_007.use_remesh_preserve_attributes = False
me_cube_007.use_mirror_vertex_groups = False
me_cube_007.update()
me_cube_006 = bpy.data.meshes.new('Cube.006')
me_cube_006.from_pydata([(11.02, -0.9833, 11.86), (10.95, -0.9833, 11.86), (10.95, 0.1676, 11.86), (10.95, -0.5531, 11.86), (11.02, 0.1676, 11.86), (11.02, -0.5531, 11.86), (11.09, 0.1676, 11.85), (11.09, -0.5531, 11.85), (11.16, 0.1676, 11.83), (11.16, -0.5531, 11.83), (11.22, 0.1676, 11.8), (11.22, -0.5531, 11.8), (11.27, 0.1676, 11.75), (11.27, -0.5531, 11.75), (11.32, 0.1676, 11.7), (11.32, -0.5531, 11.7), (11.35, 0.1676, 11.64), (11.35, -0.5531, 11.64), (11.37, 0.1676, 11.57), (11.37, -0.5531, 11.57), (11.38, 0.1676, 11.5), (11.38, -0.5531, 11.5), (11.37, 0.1676, 11.43), (11.37, -0.5531, 11.43), (11.35, 0.1676, 11.36), (11.35, -0.5531, 11.36), (11.31, 0.1676, 11.3), (11.31, -0.5531, 11.3), (11.27, 0.1676, 11.24), (11.27, -0.5531, 11.24), (11.21, 0.1676, 11.2), (11.21, -0.5531, 11.2), (11.15, 0.1676, 11.17), (11.15, -0.5531, 11.17), (11.08, 0.1676, 11.15), (11.08, -0.5531, 11.15), (11.01, 0.1676, 11.15), (11.01, -0.5531, 11.14), (10.94, 0.1676, 11.16), (10.94, -0.5531, 11.16), (10.87, 0.1676, 11.18), (10.87, -0.5531, 11.18), (10.81, 0.1676, 11.22), (10.81, -0.5531, 11.22), (10.75, 0.1676, 11.27), (10.75, -0.5531, 11.27), (10.71, 0.1676, 11.32), (10.71, -0.5531, 11.32), (10.68, 0.1676, 11.39), (10.68, -0.5531, 11.38), (10.66, 0.1676, 11.45), (10.66, -0.5531, 11.45), (10.65, 0.1676, 11.52), (10.65, -0.5531, 11.52), (10.66, 0.1676, 11.58), (10.66, -0.5531, 11.58), (10.68, 0.1676, 11.65), (10.68, -0.5531, 11.65), (10.72, 0.1676, 11.71), (10.72, -0.5531, 11.71), (10.76, 0.1676, 11.76), (10.76, -0.5531, 11.76), (10.82, 0.1676, 11.81), (10.82, -0.5531, 11.81), (10.88, 0.1676, 11.84), (10.88, -0.5531, 11.84), (11.09, -0.9833, 11.85), (11.16, -0.9833, 11.83), (11.22, -0.9833, 11.8), (11.27, -0.9833, 11.75), (11.32, -0.9833, 11.7), (11.35, -0.9833, 11.64), (11.37, -0.9833, 11.57), (11.38, -0.9833, 11.5), (11.37, -0.9833, 11.43), (11.35, -0.9833, 11.36), (11.31, -0.9833, 11.3), (11.27, -0.9833, 11.24), (11.21, -0.9833, 11.2), (11.15, -0.9833, 11.17), (11.08, -0.9833, 11.15), (11.01, -0.9833, 11.14), (10.94, -0.9833, 11.15), (10.87, -0.9833, 11.18), (10.81, -0.9833, 11.21), (10.75, -0.9833, 11.26), (10.71, -0.9833, 11.32), (10.68, -0.9833, 11.38), (10.66, -0.9833, 11.44), (10.65, -0.9833, 11.51), (10.66, -0.9833, 11.58), (10.68, -0.9833, 11.65), (10.72, -0.9833, 11.71), (10.76, -0.9833, 11.76), (10.82, -0.9833, 11.81), (10.88, -0.9833, 11.84), (11.09, -0.5531, 11.85), (11.16, -0.5531, 11.83), (11.22, -0.5531, 11.8), (11.27, -0.5531, 11.75), (11.32, -0.5531, 11.7), (11.35, -0.5531, 11.64), (11.37, -0.5531, 11.57), (11.38, -0.5531, 11.5), (11.37, -0.5531, 11.43), (11.35, -0.5531, 11.36), (11.31, -0.5531, 11.3), (11.27, -0.5531, 11.24), (11.21, -0.5531, 11.2), (11.09, -0.9833, 11.85), (11.16, -0.9833, 11.83), (11.22, -0.9833, 11.8), (11.27, -0.9833, 11.75), (11.32, -0.9833, 11.7), (11.35, -0.9833, 11.64), (11.37, -0.9833, 11.57), (11.38, -0.9833, 11.5), (11.37, -0.9833, 11.43), (11.35, -0.9833, 11.36), (11.31, -0.9833, 11.3), (11.27, -0.9833, 11.24), (11.21, -0.9833, 11.2), (8.904, -0.5531, 11.44), (8.835, -0.5531, 11.48), (8.773, -0.5531, 11.51), (8.721, -0.5531, 11.55), (8.681, -0.5531, 11.58), (8.654, -0.5531, 11.62), (8.64, -0.5531, 11.65), (8.641, -0.5531, 11.69), (8.656, -0.5531, 11.72), (8.685, -0.5531, 11.75), (8.726, -0.5531, 11.77), (8.778, -0.5531, 11.79), (8.839, -0.5531, 11.8), (8.909, -0.874, 11.41), (8.84, -0.874, 11.45), (8.779, -0.874, 11.48), (8.726, -0.874, 11.52), (8.686, -0.874, 11.56), (8.658, -0.874, 11.59), (8.644, -0.874, 11.63), (8.645, -0.874, 11.66), (8.66, -0.874, 11.7), (8.689, -0.874, 11.73), (8.729, -0.874, 11.75), (8.781, -0.874, 11.77), (8.842, -0.874, 11.79), (9.015, -0.5531, 11.75), (8.979, -0.9515, 11.7), (9.02, -0.9515, 11.73), (8.946, -0.5531, 11.69), (8.932, -0.5531, 11.66), (8.946, -0.5531, 11.58), (8.974, -0.5531, 11.54), (9.069, -0.5531, 11.46), (9.131, -0.5531, 11.42), (9.131, -0.9515, 11.77), (9.127, -0.5531, 11.79), (9.067, -0.5531, 11.77), (8.937, -0.9515, 11.63), (8.937, -0.9515, 11.59), (8.981, -0.9515, 11.5), (9.022, -0.9515, 11.46), (9.138, -0.9515, 11.38), (9.208, -0.9515, 11.34), (9.201, -0.5531, 11.38), (9.016, -0.5531, 11.5), (8.932, -0.5531, 11.62), (9.071, -0.9515, 11.75), (8.974, -0.5531, 11.72), (8.951, -0.9515, 11.66), (8.952, -0.9515, 11.55), (9.076, -0.9515, 11.42), (11.15, 1.746, 11.17), (11.08, 1.746, 11.15), (11.08, 0.5946, 11.15), (11.08, 1.315, 11.15), (11.15, 0.5946, 11.17), (11.15, 1.315, 11.17), (11.21, 0.5946, 11.2), (11.21, 1.315, 11.2), (11.27, 0.5946, 11.24), (11.27, 1.315, 11.24), (11.31, 0.5946, 11.3), (11.31, 1.315, 11.3), (11.35, 0.5946, 11.36), (11.35, 1.315, 11.36), (11.37, 0.5946, 11.43), (11.37, 1.315, 11.43), (11.38, 0.5946, 11.5), (11.38, 1.315, 11.5), (11.37, 0.5946, 11.57), (11.37, 1.315, 11.57), (11.35, 0.5946, 11.64), (11.35, 1.315, 11.64), (11.32, 0.5946, 11.7), (11.32, 1.315, 11.7), (11.27, 0.5946, 11.75), (11.27, 1.315, 11.75), (11.22, 0.5946, 11.8), (11.22, 1.315, 11.8), (11.16, 0.5946, 11.83), (11.16, 1.315, 11.83), (11.09, 0.5946, 11.85), (11.09, 1.315, 11.85), (11.02, 0.5946, 11.86), (11.02, 1.315, 11.86), (10.95, 0.5946, 11.86), (10.95, 1.315, 11.86), (10.88, 0.5946, 11.84), (10.88, 1.315, 11.84), (10.82, 0.5946, 11.81), (10.82, 1.315, 11.81), (10.76, 0.5946, 11.76), (10.76, 1.315, 11.76), (10.72, 0.5946, 11.71), (10.72, 1.315, 11.71), (10.68, 0.5946, 11.65), (10.68, 1.315, 11.65), (10.66, 0.5946, 11.58), (10.66, 1.315, 11.58), (10.65, 0.5946, 11.51), (10.65, 1.315, 11.51), (10.66, 0.5946, 11.45), (10.66, 1.315, 11.44), (10.68, 0.5946, 11.38), (10.68, 1.315, 11.37), (10.71, 0.5946, 11.32), (10.71, 1.315, 11.31), (10.75, 0.5946, 11.26), (10.76, 1.315, 11.25), (10.81, 0.5946, 11.22), (10.81, 1.315, 11.21), (10.87, 0.5946, 11.18), (10.87, 1.315, 11.17), (10.94, 0.5946, 11.15), (10.94, 1.315, 11.15), (11.01, 0.5946, 11.14), (11.01, 1.315, 11.14), (11.21, 1.746, 11.2), (11.27, 1.746, 11.24), (11.31, 1.746, 11.3), (11.35, 1.746, 11.36), (11.37, 1.746, 11.43), (11.38, 1.746, 11.5), (11.37, 1.746, 11.57), (11.35, 1.746, 11.64), (11.32, 1.746, 11.7), (11.27, 1.746, 11.75), (11.22, 1.746, 11.8), (11.16, 1.746, 11.83), (11.09, 1.746, 11.85), (11.02, 1.746, 11.86), (10.95, 1.746, 11.86), (10.88, 1.746, 11.84), (10.82, 1.746, 11.81), (10.76, 1.746, 11.76), (10.72, 1.746, 11.71), (10.68, 1.746, 11.65), (10.66, 1.746, 11.58), (10.65, 1.746, 11.51), (10.66, 1.746, 11.44), (10.68, 1.746, 11.37), (10.71, 1.746, 11.31), (10.76, 1.746, 11.25), (10.81, 1.746, 11.21), (10.87, 1.746, 11.17), (10.94, 1.746, 11.15), (11.01, 1.746, 11.14), (11.21, 1.315, 11.2), (11.27, 1.315, 11.24), (11.31, 1.315, 11.3), (11.35, 1.315, 11.36), (11.37, 1.315, 11.43), (11.38, 1.315, 11.5), (11.37, 1.315, 11.57), (11.35, 1.315, 11.64), (11.32, 1.315, 11.7), (11.27, 1.315, 11.75), (11.22, 1.315, 11.8), (11.16, 1.315, 11.83), (11.09, 1.315, 11.85), (11.21, 1.746, 11.2), (11.27, 1.746, 11.24), (11.31, 1.746, 11.3), (11.35, 1.746, 11.36), (11.37, 1.746, 11.43), (11.38, 1.746, 11.5), (11.37, 1.746, 11.57), (11.35, 1.746, 11.64), (11.32, 1.746, 11.7), (11.27, 1.746, 11.75), (11.22, 1.746, 11.8), (11.16, 1.746, 11.83), (11.09, 1.746, 11.85), (8.853, 1.315, 11.73), (8.793, 1.315, 11.71), (8.742, 1.315, 11.68), (8.702, 1.315, 11.65), (8.674, 1.315, 11.62), (8.66, 1.315, 11.58), (8.66, 1.315, 11.54), (8.674, 1.315, 11.5), (8.703, 1.315, 11.46), (8.744, 1.315, 11.42), (8.797, 1.315, 11.38), (8.86, 1.315, 11.34), (8.929, 1.315, 11.31), (8.861, 1.636, 11.68), (8.801, 1.636, 11.66), (8.751, 1.636, 11.64), (8.711, 1.636, 11.6), (8.684, 1.636, 11.57), (8.67, 1.636, 11.53), (8.671, 1.636, 11.48), (8.686, 1.636, 11.44), (8.715, 1.636, 11.39), (8.757, 1.636, 11.35), (8.811, 1.636, 11.31), (8.873, 1.636, 11.27), (8.943, 1.636, 11.23), (9.092, 1.315, 11.33), (9.054, 1.714, 11.28), (9.108, 1.714, 11.24), (8.996, 1.315, 11.42), (8.967, 1.315, 11.47), (8.95, 1.315, 11.56), (8.964, 1.315, 11.6), (9.03, 1.315, 11.67), (9.081, 1.315, 11.69), (9.241, 1.714, 11.16), (9.226, 1.315, 11.25), (9.156, 1.315, 11.28), (8.981, 1.714, 11.39), (8.965, 1.714, 11.44), (8.976, 1.714, 11.53), (9.002, 1.714, 11.57), (9.091, 1.714, 11.64), (9.151, 1.714, 11.66), (9.141, 1.315, 11.71), (8.991, 1.315, 11.63), (8.951, 1.315, 11.51), (9.172, 1.714, 11.2), (9.039, 1.315, 11.37), (9.011, 1.714, 11.33), (8.963, 1.714, 11.48), (9.041, 1.714, 11.61)], [], [(127, 126, 139, 140), (78, 31, 108, 121), (2, 3, 5, 4), (124, 123, 136, 137), (152, 168, 128, 129), (4, 5, 7, 6), (133, 132, 145, 146), (154, 167, 125, 126), (6, 7, 9, 8), (125, 124, 137, 138), (3, 65, 95, 1), (8, 9, 11, 10), (27, 25, 105, 106), (7, 5, 0, 66), (10, 11, 13, 12), (68, 69, 112, 111), (11, 9, 97, 98), (12, 13, 15, 14), (21, 19, 102, 103), (39, 37, 81, 82), (14, 15, 17, 16), (71, 72, 115, 114), (156, 166, 122, 123), (16, 17, 19, 18), (15, 13, 99, 100), (76, 77, 120, 119), (18, 19, 21, 20), (74, 75, 118, 117), (33, 31, 78, 79), (20, 21, 23, 22), (9, 7, 96, 97), (165, 164, 136, 135), (22, 23, 25, 24), (77, 78, 121, 120), (65, 63, 94, 95), (24, 25, 27, 26), (29, 27, 106, 107), (31, 29, 107, 108), (26, 27, 29, 28), (67, 68, 111, 110), (66, 67, 110, 109), (28, 29, 31, 30), (23, 21, 103, 104), (163, 162, 139, 138), (30, 31, 33, 32), (70, 71, 114, 113), (161, 160, 142, 141), (32, 33, 35, 34), (17, 15, 100, 101), (25, 23, 104, 105), (34, 35, 37, 36), (73, 74, 117, 116), (37, 35, 80, 81), (36, 37, 39, 38), (99, 98, 111, 112), (159, 148, 132, 133), (38, 39, 41, 40), (102, 101, 114, 115), (5, 3, 1, 0), (40, 41, 43, 42), (105, 104, 117, 118), (7, 66, 109, 96), (42, 43, 45, 44), (97, 96, 109, 110), (69, 70, 113, 112), (44, 45, 47, 46), (108, 107, 120, 121), (149, 150, 145, 144), (46, 47, 49, 48), (100, 99, 112, 113), (151, 152, 129, 130), (48, 49, 51, 50), (103, 102, 115, 116), (19, 17, 101, 102), (50, 51, 53, 52), (106, 105, 118, 119), (72, 73, 116, 115), (52, 53, 55, 54), (98, 97, 110, 111), (153, 154, 126, 127), (54, 55, 57, 56), (101, 100, 113, 114), (155, 156, 123, 124), (56, 57, 59, 58), (104, 103, 116, 117), (13, 11, 98, 99), (58, 59, 61, 60), (107, 106, 119, 120), (35, 33, 79, 80), (60, 61, 63, 62), (157, 158, 134, 147), (0, 1, 95, 94, 93, 92, 91, 90, 89, 88, 87, 86, 85, 84, 83, 82, 81, 80, 79, 78, 77, 76, 75, 74, 73, 72, 71, 70, 69, 68, 67, 66), (62, 63, 65, 64), (130, 129, 142, 143), (75, 76, 119, 118), (64, 65, 3, 2), (2, 4, 6, 8, 10, 12, 14, 16, 18, 20, 22, 24, 26, 28, 30, 32, 34, 36, 38, 40, 42, 44, 46, 48, 50, 52, 54, 56, 58, 60, 62, 64), (132, 131, 144, 145), (129, 128, 141, 142), (126, 125, 138, 139), (134, 133, 146, 147), (123, 122, 135, 136), (131, 130, 143, 144), (128, 127, 140, 141), (150, 169, 146, 145), (148, 170, 131, 132), (160, 171, 143, 142), (162, 172, 140, 139), (164, 173, 137, 136), (166, 165, 135, 122), (167, 155, 124, 125), (168, 153, 127, 128), (169, 157, 147, 146), (170, 151, 130, 131), (171, 149, 144, 143), (158, 159, 133, 134), (172, 161, 141, 140), (173, 163, 138, 137), (84, 85, 163, 173), (87, 88, 161, 172), (63, 61, 159, 158), (90, 91, 149, 171), (57, 55, 151, 170), (93, 94, 157, 169), (51, 49, 153, 168), (45, 43, 155, 167), (39, 82, 165, 166), (83, 84, 173, 164), (86, 87, 172, 162), (89, 90, 171, 160), (59, 57, 170, 148), (92, 93, 169, 150), (94, 63, 158, 157), (43, 41, 156, 155), (49, 47, 154, 153), (55, 53, 152, 151), (91, 92, 150, 149), (61, 59, 148, 159), (88, 89, 160, 161), (85, 86, 162, 163), (82, 83, 164, 165), (41, 39, 166, 156), (47, 45, 167, 154), (53, 51, 168, 152), (301, 300, 313, 314), (252, 205, 282, 295), (176, 177, 179, 178), (298, 297, 310, 311), (326, 342, 302, 303), (178, 179, 181, 180), (307, 306, 319, 320), (328, 341, 299, 300), (180, 181, 183, 182), (299, 298, 311, 312), (177, 239, 269, 175), (182, 183, 185, 184), (201, 199, 279, 280), (181, 179, 174, 240), (184, 185, 187, 186), (242, 243, 286, 285), (185, 183, 271, 272), (186, 187, 189, 188), (195, 193, 276, 277), (213, 211, 255, 256), (188, 189, 191, 190), (245, 246, 289, 288), (330, 340, 296, 297), (190, 191, 193, 192), (189, 187, 273, 274), (250, 251, 294, 293), (192, 193, 195, 194), (248, 249, 292, 291), (207, 205, 252, 253), (194, 195, 197, 196), (183, 181, 270, 271), (339, 338, 310, 309), (196, 197, 199, 198), (251, 252, 295, 294), (239, 237, 268, 269), (198, 199, 201, 200), (203, 201, 280, 281), (205, 203, 281, 282), (200, 201, 203, 202), (241, 242, 285, 284), (240, 241, 284, 283), (202, 203, 205, 204), (197, 195, 277, 278), (337, 336, 313, 312), (204, 205, 207, 206), (244, 245, 288, 287), (335, 334, 316, 315), (206, 207, 209, 208), (191, 189, 274, 275), (199, 197, 278, 279), (208, 209, 211, 210), (247, 248, 291, 290), (211, 209, 254, 255), (210, 211, 213, 212), (273, 272, 285, 286), (333, 322, 306, 307), (212, 213, 215, 214), (276, 275, 288, 289), (179, 177, 175, 174), (214, 215, 217, 216), (279, 278, 291, 292), (181, 240, 283, 270), (216, 217, 219, 218), (271, 270, 283, 284), (243, 244, 287, 286), (218, 219, 221, 220), (282, 281, 294, 295), (323, 324, 319, 318), (220, 221, 223, 222), (274, 273, 286, 287), (325, 326, 303, 304), (222, 223, 225, 224), (277, 276, 289, 290), (193, 191, 275, 276), (224, 225, 227, 226), (280, 279, 292, 293), (246, 247, 290, 289), (226, 227, 229, 228), (272, 271, 284, 285), (327, 328, 300, 301), (228, 229, 231, 230), (275, 274, 287, 288), (329, 330, 297, 298), (230, 231, 233, 232), (278, 277, 290, 291), (187, 185, 272, 273), (232, 233, 235, 234), (281, 280, 293, 294), (209, 207, 253, 254), (234, 235, 237, 236), (331, 332, 308, 321), (174, 175, 269, 268, 267, 266, 265, 264, 263, 262, 261, 260, 259, 258, 257, 256, 255, 254, 253, 252, 251, 250, 249, 248, 247, 246, 245, 244, 243, 242, 241, 240), (236, 237, 239, 238), (304, 303, 316, 317), (249, 250, 293, 292), (238, 239, 177, 176), (176, 178, 180, 182, 184, 186, 188, 190, 192, 194, 196, 198, 200, 202, 204, 206, 208, 210, 212, 214, 216, 218, 220, 222, 224, 226, 228, 230, 232, 234, 236, 238), (306, 305, 318, 319), (303, 302, 315, 316), (300, 299, 312, 313), (308, 307, 320, 321), (297, 296, 309, 310), (305, 304, 317, 318), (302, 301, 314, 315), (324, 343, 320, 319), (322, 344, 305, 306), (334, 345, 317, 316), (336, 346, 314, 313), (338, 347, 311, 310), (340, 339, 309, 296), (341, 329, 298, 299), (342, 327, 301, 302), (343, 331, 321, 320), (344, 325, 304, 305), (345, 323, 318, 317), (332, 333, 307, 308), (346, 335, 315, 314), (347, 337, 312, 311), (258, 259, 337, 347), (261, 262, 335, 346), (237, 235, 333, 332), (264, 265, 323, 345), (231, 229, 325, 344), (267, 268, 331, 343), (225, 223, 327, 342), (219, 217, 329, 341), (213, 256, 339, 340), (257, 258, 347, 338), (260, 261, 346, 336), (263, 264, 345, 334), (233, 231, 344, 322), (266, 267, 343, 324), (268, 237, 332, 331), (217, 215, 330, 329), (223, 221, 328, 327), (229, 227, 326, 325), (265, 266, 324, 323), (235, 233, 322, 333), (262, 263, 334, 335), (259, 260, 336, 337), (256, 257, 338, 339), (215, 213, 340, 330), (221, 219, 341, 328), (227, 225, 342, 326)])
me_cube_006.polygons.foreach_set('use_smooth', [True] * 288)
me_cube_006.materials.append(mat_material)
me_cube_006.use_remesh_preserve_volume = False
me_cube_006.use_remesh_preserve_attributes = False
me_cube_006.use_mirror_vertex_groups = False
me_cube_006.update()
me_cube_005 = bpy.data.meshes.new('Cube.005')
me_cube_005.from_pydata([(11.02, -0.9833, 11.86), (10.95, -0.9833, 11.86), (10.95, 0.1676, 11.86), (10.95, -0.5531, 11.86), (11.02, 0.1676, 11.86), (11.02, -0.5531, 11.86), (11.09, 0.1676, 11.85), (11.09, -0.5531, 11.85), (11.16, 0.1676, 11.83), (11.16, -0.5531, 11.83), (11.22, 0.1676, 11.8), (11.22, -0.5531, 11.8), (11.27, 0.1676, 11.75), (11.27, -0.5531, 11.75), (11.32, 0.1676, 11.7), (11.32, -0.5531, 11.7), (11.35, 0.1676, 11.64), (11.35, -0.5531, 11.64), (11.37, 0.1676, 11.57), (11.37, -0.5531, 11.57), (11.38, 0.1676, 11.5), (11.38, -0.5531, 11.5), (11.37, 0.1676, 11.43), (11.37, -0.5531, 11.43), (11.35, 0.1676, 11.36), (11.35, -0.5531, 11.36), (11.31, 0.1676, 11.3), (11.31, -0.5531, 11.3), (11.27, 0.1676, 11.24), (11.27, -0.5531, 11.24), (11.21, 0.1676, 11.2), (11.21, -0.5531, 11.2), (11.15, 0.1676, 11.17), (11.15, -0.5531, 11.17), (11.08, 0.1676, 11.15), (11.08, -0.5531, 11.15), (11.01, 0.1676, 11.15), (11.01, -0.5531, 11.14), (10.94, 0.1676, 11.16), (10.94, -0.5531, 11.16), (10.87, 0.1676, 11.18), (10.87, -0.5531, 11.18), (10.81, 0.1676, 11.22), (10.81, -0.5531, 11.22), (10.75, 0.1676, 11.27), (10.75, -0.5531, 11.27), (10.71, 0.1676, 11.32), (10.71, -0.5531, 11.32), (10.68, 0.1676, 11.39), (10.68, -0.5531, 11.38), (10.66, 0.1676, 11.45), (10.66, -0.5531, 11.45), (10.65, 0.1676, 11.52), (10.65, -0.5531, 11.52), (10.66, 0.1676, 11.58), (10.66, -0.5531, 11.58), (10.68, 0.1676, 11.65), (10.68, -0.5531, 11.65), (10.72, 0.1676, 11.71), (10.72, -0.5531, 11.71), (10.76, 0.1676, 11.76), (10.76, -0.5531, 11.76), (10.82, 0.1676, 11.81), (10.82, -0.5531, 11.81), (10.88, 0.1676, 11.84), (10.88, -0.5531, 11.84), (11.09, -0.9833, 11.85), (11.16, -0.9833, 11.83), (11.22, -0.9833, 11.8), (11.27, -0.9833, 11.75), (11.32, -0.9833, 11.7), (11.35, -0.9833, 11.64), (11.37, -0.9833, 11.57), (11.38, -0.9833, 11.5), (11.37, -0.9833, 11.43), (11.35, -0.9833, 11.36), (11.31, -0.9833, 11.3), (11.27, -0.9833, 11.24), (11.21, -0.9833, 11.2), (11.15, -0.9833, 11.17), (11.08, -0.9833, 11.15), (11.01, -0.9833, 11.14), (10.94, -0.9833, 11.15), (10.87, -0.9833, 11.18), (10.81, -0.9833, 11.21), (10.75, -0.9833, 11.26), (10.71, -0.9833, 11.32), (10.68, -0.9833, 11.38), (10.66, -0.9833, 11.44), (10.65, -0.9833, 11.51), (10.66, -0.9833, 11.58), (10.68, -0.9833, 11.65), (10.72, -0.9833, 11.71), (10.76, -0.9833, 11.76), (10.82, -0.9833, 11.81), (10.88, -0.9833, 11.84), (11.09, -0.5531, 11.85), (11.16, -0.5531, 11.83), (11.22, -0.5531, 11.8), (11.27, -0.5531, 11.75), (11.32, -0.5531, 11.7), (11.35, -0.5531, 11.64), (11.37, -0.5531, 11.57), (11.38, -0.5531, 11.5), (11.37, -0.5531, 11.43), (11.35, -0.5531, 11.36), (11.31, -0.5531, 11.3), (11.27, -0.5531, 11.24), (11.21, -0.5531, 11.2), (11.09, -0.9833, 11.85), (11.16, -0.9833, 11.83), (11.22, -0.9833, 11.8), (11.27, -0.9833, 11.75), (11.32, -0.9833, 11.7), (11.35, -0.9833, 11.64), (11.37, -0.9833, 11.57), (11.38, -0.9833, 11.5), (11.37, -0.9833, 11.43), (11.35, -0.9833, 11.36), (11.31, -0.9833, 11.3), (11.27, -0.9833, 11.24), (11.21, -0.9833, 11.2), (8.904, -0.5531, 11.44), (8.835, -0.5531, 11.48), (8.773, -0.5531, 11.51), (8.721, -0.5531, 11.55), (8.681, -0.5531, 11.58), (8.654, -0.5531, 11.62), (8.64, -0.5531, 11.65), (8.641, -0.5531, 11.69), (8.656, -0.5531, 11.72), (8.685, -0.5531, 11.75), (8.726, -0.5531, 11.77), (8.778, -0.5531, 11.79), (8.839, -0.5531, 11.8), (8.909, -0.874, 11.41), (8.84, -0.874, 11.45), (8.779, -0.874, 11.48), (8.726, -0.874, 11.52), (8.686, -0.874, 11.56), (8.658, -0.874, 11.59), (8.644, -0.874, 11.63), (8.645, -0.874, 11.66), (8.66, -0.874, 11.7), (8.689, -0.874, 11.73), (8.729, -0.874, 11.75), (8.781, -0.874, 11.77), (8.842, -0.874, 11.79), (9.015, -0.5531, 11.75), (8.979, -0.9515, 11.7), (9.02, -0.9515, 11.73), (8.946, -0.5531, 11.69), (8.932, -0.5531, 11.66), (8.946, -0.5531, 11.58), (8.974, -0.5531, 11.54), (9.069, -0.5531, 11.46), (9.131, -0.5531, 11.42), (9.131, -0.9515, 11.77), (9.127, -0.5531, 11.79), (9.067, -0.5531, 11.77), (8.937, -0.9515, 11.63), (8.937, -0.9515, 11.59), (8.981, -0.9515, 11.5), (9.022, -0.9515, 11.46), (9.138, -0.9515, 11.38), (9.208, -0.9515, 11.34), (9.201, -0.5531, 11.38), (9.016, -0.5531, 11.5), (8.932, -0.5531, 11.62), (9.071, -0.9515, 11.75), (8.974, -0.5531, 11.72), (8.951, -0.9515, 11.66), (8.952, -0.9515, 11.55), (9.076, -0.9515, 11.42), (11.15, 1.746, 11.17), (11.08, 1.746, 11.15), (11.08, 0.5946, 11.15), (11.08, 1.315, 11.15), (11.15, 0.5946, 11.17), (11.15, 1.315, 11.17), (11.21, 0.5946, 11.2), (11.21, 1.315, 11.2), (11.27, 0.5946, 11.24), (11.27, 1.315, 11.24), (11.31, 0.5946, 11.3), (11.31, 1.315, 11.3), (11.35, 0.5946, 11.36), (11.35, 1.315, 11.36), (11.37, 0.5946, 11.43), (11.37, 1.315, 11.43), (11.38, 0.5946, 11.5), (11.38, 1.315, 11.5), (11.37, 0.5946, 11.57), (11.37, 1.315, 11.57), (11.35, 0.5946, 11.64), (11.35, 1.315, 11.64), (11.32, 0.5946, 11.7), (11.32, 1.315, 11.7), (11.27, 0.5946, 11.75), (11.27, 1.315, 11.75), (11.22, 0.5946, 11.8), (11.22, 1.315, 11.8), (11.16, 0.5946, 11.83), (11.16, 1.315, 11.83), (11.09, 0.5946, 11.85), (11.09, 1.315, 11.85), (11.02, 0.5946, 11.86), (11.02, 1.315, 11.86), (10.95, 0.5946, 11.86), (10.95, 1.315, 11.86), (10.88, 0.5946, 11.84), (10.88, 1.315, 11.84), (10.82, 0.5946, 11.81), (10.82, 1.315, 11.81), (10.76, 0.5946, 11.76), (10.76, 1.315, 11.76), (10.72, 0.5946, 11.71), (10.72, 1.315, 11.71), (10.68, 0.5946, 11.65), (10.68, 1.315, 11.65), (10.66, 0.5946, 11.58), (10.66, 1.315, 11.58), (10.65, 0.5946, 11.51), (10.65, 1.315, 11.51), (10.66, 0.5946, 11.45), (10.66, 1.315, 11.44), (10.68, 0.5946, 11.38), (10.68, 1.315, 11.37), (10.71, 0.5946, 11.32), (10.71, 1.315, 11.31), (10.75, 0.5946, 11.26), (10.76, 1.315, 11.25), (10.81, 0.5946, 11.22), (10.81, 1.315, 11.21), (10.87, 0.5946, 11.18), (10.87, 1.315, 11.17), (10.94, 0.5946, 11.15), (10.94, 1.315, 11.15), (11.01, 0.5946, 11.14), (11.01, 1.315, 11.14), (11.21, 1.746, 11.2), (11.27, 1.746, 11.24), (11.31, 1.746, 11.3), (11.35, 1.746, 11.36), (11.37, 1.746, 11.43), (11.38, 1.746, 11.5), (11.37, 1.746, 11.57), (11.35, 1.746, 11.64), (11.32, 1.746, 11.7), (11.27, 1.746, 11.75), (11.22, 1.746, 11.8), (11.16, 1.746, 11.83), (11.09, 1.746, 11.85), (11.02, 1.746, 11.86), (10.95, 1.746, 11.86), (10.88, 1.746, 11.84), (10.82, 1.746, 11.81), (10.76, 1.746, 11.76), (10.72, 1.746, 11.71), (10.68, 1.746, 11.65), (10.66, 1.746, 11.58), (10.65, 1.746, 11.51), (10.66, 1.746, 11.44), (10.68, 1.746, 11.37), (10.71, 1.746, 11.31), (10.76, 1.746, 11.25), (10.81, 1.746, 11.21), (10.87, 1.746, 11.17), (10.94, 1.746, 11.15), (11.01, 1.746, 11.14), (11.21, 1.315, 11.2), (11.27, 1.315, 11.24), (11.31, 1.315, 11.3), (11.35, 1.315, 11.36), (11.37, 1.315, 11.43), (11.38, 1.315, 11.5), (11.37, 1.315, 11.57), (11.35, 1.315, 11.64), (11.32, 1.315, 11.7), (11.27, 1.315, 11.75), (11.22, 1.315, 11.8), (11.16, 1.315, 11.83), (11.09, 1.315, 11.85), (11.21, 1.746, 11.2), (11.27, 1.746, 11.24), (11.31, 1.746, 11.3), (11.35, 1.746, 11.36), (11.37, 1.746, 11.43), (11.38, 1.746, 11.5), (11.37, 1.746, 11.57), (11.35, 1.746, 11.64), (11.32, 1.746, 11.7), (11.27, 1.746, 11.75), (11.22, 1.746, 11.8), (11.16, 1.746, 11.83), (11.09, 1.746, 11.85), (8.853, 1.315, 11.73), (8.793, 1.315, 11.71), (8.742, 1.315, 11.68), (8.702, 1.315, 11.65), (8.674, 1.315, 11.62), (8.66, 1.315, 11.58), (8.66, 1.315, 11.54), (8.674, 1.315, 11.5), (8.703, 1.315, 11.46), (8.744, 1.315, 11.42), (8.797, 1.315, 11.38), (8.86, 1.315, 11.34), (8.929, 1.315, 11.31), (8.861, 1.636, 11.68), (8.801, 1.636, 11.66), (8.751, 1.636, 11.64), (8.711, 1.636, 11.6), (8.684, 1.636, 11.57), (8.67, 1.636, 11.53), (8.671, 1.636, 11.48), (8.686, 1.636, 11.44), (8.715, 1.636, 11.39), (8.757, 1.636, 11.35), (8.811, 1.636, 11.31), (8.873, 1.636, 11.27), (8.943, 1.636, 11.23), (9.092, 1.315, 11.33), (9.054, 1.714, 11.28), (9.108, 1.714, 11.24), (8.996, 1.315, 11.42), (8.967, 1.315, 11.47), (8.95, 1.315, 11.56), (8.964, 1.315, 11.6), (9.03, 1.315, 11.67), (9.081, 1.315, 11.69), (9.241, 1.714, 11.16), (9.226, 1.315, 11.25), (9.156, 1.315, 11.28), (8.981, 1.714, 11.39), (8.965, 1.714, 11.44), (8.976, 1.714, 11.53), (9.002, 1.714, 11.57), (9.091, 1.714, 11.64), (9.151, 1.714, 11.66), (9.141, 1.315, 11.71), (8.991, 1.315, 11.63), (8.951, 1.315, 11.51), (9.172, 1.714, 11.2), (9.039, 1.315, 11.37), (9.011, 1.714, 11.33), (8.963, 1.714, 11.48), (9.041, 1.714, 11.61)], [], [(127, 126, 139, 140), (78, 31, 108, 121), (2, 3, 5, 4), (124, 123, 136, 137), (152, 168, 128, 129), (4, 5, 7, 6), (133, 132, 145, 146), (154, 167, 125, 126), (6, 7, 9, 8), (125, 124, 137, 138), (3, 65, 95, 1), (8, 9, 11, 10), (27, 25, 105, 106), (7, 5, 0, 66), (10, 11, 13, 12), (68, 69, 112, 111), (11, 9, 97, 98), (12, 13, 15, 14), (21, 19, 102, 103), (39, 37, 81, 82), (14, 15, 17, 16), (71, 72, 115, 114), (156, 166, 122, 123), (16, 17, 19, 18), (15, 13, 99, 100), (76, 77, 120, 119), (18, 19, 21, 20), (74, 75, 118, 117), (33, 31, 78, 79), (20, 21, 23, 22), (9, 7, 96, 97), (165, 164, 136, 135), (22, 23, 25, 24), (77, 78, 121, 120), (65, 63, 94, 95), (24, 25, 27, 26), (29, 27, 106, 107), (31, 29, 107, 108), (26, 27, 29, 28), (67, 68, 111, 110), (66, 67, 110, 109), (28, 29, 31, 30), (23, 21, 103, 104), (163, 162, 139, 138), (30, 31, 33, 32), (70, 71, 114, 113), (161, 160, 142, 141), (32, 33, 35, 34), (17, 15, 100, 101), (25, 23, 104, 105), (34, 35, 37, 36), (73, 74, 117, 116), (37, 35, 80, 81), (36, 37, 39, 38), (99, 98, 111, 112), (159, 148, 132, 133), (38, 39, 41, 40), (102, 101, 114, 115), (5, 3, 1, 0), (40, 41, 43, 42), (105, 104, 117, 118), (7, 66, 109, 96), (42, 43, 45, 44), (97, 96, 109, 110), (69, 70, 113, 112), (44, 45, 47, 46), (108, 107, 120, 121), (149, 150, 145, 144), (46, 47, 49, 48), (100, 99, 112, 113), (151, 152, 129, 130), (48, 49, 51, 50), (103, 102, 115, 116), (19, 17, 101, 102), (50, 51, 53, 52), (106, 105, 118, 119), (72, 73, 116, 115), (52, 53, 55, 54), (98, 97, 110, 111), (153, 154, 126, 127), (54, 55, 57, 56), (101, 100, 113, 114), (155, 156, 123, 124), (56, 57, 59, 58), (104, 103, 116, 117), (13, 11, 98, 99), (58, 59, 61, 60), (107, 106, 119, 120), (35, 33, 79, 80), (60, 61, 63, 62), (157, 158, 134, 147), (0, 1, 95, 94, 93, 92, 91, 90, 89, 88, 87, 86, 85, 84, 83, 82, 81, 80, 79, 78, 77, 76, 75, 74, 73, 72, 71, 70, 69, 68, 67, 66), (62, 63, 65, 64), (130, 129, 142, 143), (75, 76, 119, 118), (64, 65, 3, 2), (2, 4, 6, 8, 10, 12, 14, 16, 18, 20, 22, 24, 26, 28, 30, 32, 34, 36, 38, 40, 42, 44, 46, 48, 50, 52, 54, 56, 58, 60, 62, 64), (132, 131, 144, 145), (129, 128, 141, 142), (126, 125, 138, 139), (134, 133, 146, 147), (123, 122, 135, 136), (131, 130, 143, 144), (128, 127, 140, 141), (150, 169, 146, 145), (148, 170, 131, 132), (160, 171, 143, 142), (162, 172, 140, 139), (164, 173, 137, 136), (166, 165, 135, 122), (167, 155, 124, 125), (168, 153, 127, 128), (169, 157, 147, 146), (170, 151, 130, 131), (171, 149, 144, 143), (158, 159, 133, 134), (172, 161, 141, 140), (173, 163, 138, 137), (84, 85, 163, 173), (87, 88, 161, 172), (63, 61, 159, 158), (90, 91, 149, 171), (57, 55, 151, 170), (93, 94, 157, 169), (51, 49, 153, 168), (45, 43, 155, 167), (39, 82, 165, 166), (83, 84, 173, 164), (86, 87, 172, 162), (89, 90, 171, 160), (59, 57, 170, 148), (92, 93, 169, 150), (94, 63, 158, 157), (43, 41, 156, 155), (49, 47, 154, 153), (55, 53, 152, 151), (91, 92, 150, 149), (61, 59, 148, 159), (88, 89, 160, 161), (85, 86, 162, 163), (82, 83, 164, 165), (41, 39, 166, 156), (47, 45, 167, 154), (53, 51, 168, 152), (301, 300, 313, 314), (252, 205, 282, 295), (176, 177, 179, 178), (298, 297, 310, 311), (326, 342, 302, 303), (178, 179, 181, 180), (307, 306, 319, 320), (328, 341, 299, 300), (180, 181, 183, 182), (299, 298, 311, 312), (177, 239, 269, 175), (182, 183, 185, 184), (201, 199, 279, 280), (181, 179, 174, 240), (184, 185, 187, 186), (242, 243, 286, 285), (185, 183, 271, 272), (186, 187, 189, 188), (195, 193, 276, 277), (213, 211, 255, 256), (188, 189, 191, 190), (245, 246, 289, 288), (330, 340, 296, 297), (190, 191, 193, 192), (189, 187, 273, 274), (250, 251, 294, 293), (192, 193, 195, 194), (248, 249, 292, 291), (207, 205, 252, 253), (194, 195, 197, 196), (183, 181, 270, 271), (339, 338, 310, 309), (196, 197, 199, 198), (251, 252, 295, 294), (239, 237, 268, 269), (198, 199, 201, 200), (203, 201, 280, 281), (205, 203, 281, 282), (200, 201, 203, 202), (241, 242, 285, 284), (240, 241, 284, 283), (202, 203, 205, 204), (197, 195, 277, 278), (337, 336, 313, 312), (204, 205, 207, 206), (244, 245, 288, 287), (335, 334, 316, 315), (206, 207, 209, 208), (191, 189, 274, 275), (199, 197, 278, 279), (208, 209, 211, 210), (247, 248, 291, 290), (211, 209, 254, 255), (210, 211, 213, 212), (273, 272, 285, 286), (333, 322, 306, 307), (212, 213, 215, 214), (276, 275, 288, 289), (179, 177, 175, 174), (214, 215, 217, 216), (279, 278, 291, 292), (181, 240, 283, 270), (216, 217, 219, 218), (271, 270, 283, 284), (243, 244, 287, 286), (218, 219, 221, 220), (282, 281, 294, 295), (323, 324, 319, 318), (220, 221, 223, 222), (274, 273, 286, 287), (325, 326, 303, 304), (222, 223, 225, 224), (277, 276, 289, 290), (193, 191, 275, 276), (224, 225, 227, 226), (280, 279, 292, 293), (246, 247, 290, 289), (226, 227, 229, 228), (272, 271, 284, 285), (327, 328, 300, 301), (228, 229, 231, 230), (275, 274, 287, 288), (329, 330, 297, 298), (230, 231, 233, 232), (278, 277, 290, 291), (187, 185, 272, 273), (232, 233, 235, 234), (281, 280, 293, 294), (209, 207, 253, 254), (234, 235, 237, 236), (331, 332, 308, 321), (174, 175, 269, 268, 267, 266, 265, 264, 263, 262, 261, 260, 259, 258, 257, 256, 255, 254, 253, 252, 251, 250, 249, 248, 247, 246, 245, 244, 243, 242, 241, 240), (236, 237, 239, 238), (304, 303, 316, 317), (249, 250, 293, 292), (238, 239, 177, 176), (176, 178, 180, 182, 184, 186, 188, 190, 192, 194, 196, 198, 200, 202, 204, 206, 208, 210, 212, 214, 216, 218, 220, 222, 224, 226, 228, 230, 232, 234, 236, 238), (306, 305, 318, 319), (303, 302, 315, 316), (300, 299, 312, 313), (308, 307, 320, 321), (297, 296, 309, 310), (305, 304, 317, 318), (302, 301, 314, 315), (324, 343, 320, 319), (322, 344, 305, 306), (334, 345, 317, 316), (336, 346, 314, 313), (338, 347, 311, 310), (340, 339, 309, 296), (341, 329, 298, 299), (342, 327, 301, 302), (343, 331, 321, 320), (344, 325, 304, 305), (345, 323, 318, 317), (332, 333, 307, 308), (346, 335, 315, 314), (347, 337, 312, 311), (258, 259, 337, 347), (261, 262, 335, 346), (237, 235, 333, 332), (264, 265, 323, 345), (231, 229, 325, 344), (267, 268, 331, 343), (225, 223, 327, 342), (219, 217, 329, 341), (213, 256, 339, 340), (257, 258, 347, 338), (260, 261, 346, 336), (263, 264, 345, 334), (233, 231, 344, 322), (266, 267, 343, 324), (268, 237, 332, 331), (217, 215, 330, 329), (223, 221, 328, 327), (229, 227, 326, 325), (265, 266, 324, 323), (235, 233, 322, 333), (262, 263, 334, 335), (259, 260, 336, 337), (256, 257, 338, 339), (215, 213, 340, 330), (221, 219, 341, 328), (227, 225, 342, 326)])
me_cube_005.polygons.foreach_set('use_smooth', [True] * 288)
me_cube_005.materials.append(mat_material)
me_cube_005.use_remesh_preserve_volume = False
me_cube_005.use_remesh_preserve_attributes = False
me_cube_005.use_mirror_vertex_groups = False
me_cube_005.update()
me_cube_004 = bpy.data.meshes.new('Cube.004')
me_cube_004.from_pydata([(8.434, -0.1727, 9.697), (8.47, -0.1727, 9.688), (8.497, -0.1727, 9.661), (8.507, -0.1727, 9.624), (8.497, -0.1727, 9.588), (8.47, -0.1727, 9.561), (8.434, -0.1727, 9.551), (8.397, -0.1727, 9.561), (8.37, -0.1727, 9.588), (8.36, -0.1727, 9.624), (8.37, -0.1727, 9.661), (8.397, -0.1727, 9.688), (8.434, -0.2944, 9.694), (8.47, -0.2911, 9.685), (8.497, -0.2822, 9.658), (8.507, -0.27, 9.622), (8.497, -0.2579, 9.585), (8.47, -0.249, 9.559), (8.434, -0.2457, 9.549), (8.397, -0.249, 9.559), (8.37, -0.2579, 9.585), (8.36, -0.27, 9.622), (8.37, -0.2822, 9.658), (8.397, -0.2911, 9.685), (8.434, -0.414, 9.685), (8.47, -0.4076, 9.675), (8.497, -0.3899, 9.65), (8.507, -0.3658, 9.614), (8.497, -0.3416, 9.579), (8.47, -0.324, 9.553), (8.434, -0.3175, 9.543), (8.397, -0.324, 9.553), (8.37, -0.3416, 9.579), (8.36, -0.3658, 9.614), (8.37, -0.3899, 9.65), (8.397, -0.4076, 9.675), (8.434, -0.5293, 9.671), (8.471, -0.5196, 9.662), (8.498, -0.4932, 9.638), (8.507, -0.4573, 9.604), (8.497, -0.4217, 9.569), (8.47, -0.3959, 9.544), (8.434, -0.3865, 9.535), (8.397, -0.3959, 9.544), (8.37, -0.4217, 9.569), (8.36, -0.4573, 9.604), (8.37, -0.4932, 9.638), (8.397, -0.5196, 9.662), (8.434, -0.6398, 9.653), (8.471, -0.6273, 9.646), (8.499, -0.5926, 9.626), (8.51, -0.544, 9.596), (8.5, -0.4951, 9.563), (8.472, -0.4601, 9.538), (8.434, -0.4475, 9.529), (8.396, -0.4601, 9.538), (8.367, -0.4951, 9.563), (8.357, -0.544, 9.596), (8.368, -0.5926, 9.626), (8.396, -0.6273, 9.646), (8.434, -0.7407, 9.622), (8.47, -0.7262, 9.615), (8.499, -0.6875, 9.599), (8.511, -0.6325, 9.576), (8.502, -0.5718, 9.551), (8.474, -0.5249, 9.529), (8.434, -0.5078, 9.521), (8.394, -0.5249, 9.529), (8.365, -0.5718, 9.551), (8.356, -0.6325, 9.576), (8.369, -0.6875, 9.599), (8.397, -0.7262, 9.615), (8.434, -0.8332, 9.59), (8.47, -0.8172, 9.583), (8.497, -0.776, 9.564), (8.508, -0.7224, 9.543), (8.501, -0.6618, 9.525), (8.474, -0.6078, 9.511), (8.434, -0.5859, 9.505), (8.393, -0.6078, 9.511), (8.366, -0.6618, 9.525), (8.359, -0.7224, 9.543), (8.37, -0.776, 9.564), (8.397, -0.8172, 9.583), (8.434, -0.9128, 9.554), (8.47, -0.8946, 9.548), (8.497, -0.8516, 9.532), (8.507, -0.7985, 9.51), (8.498, -0.7411, 9.49), (8.473, -0.6904, 9.48), (8.434, -0.6685, 9.476), (8.395, -0.6904, 9.48), (8.369, -0.7411, 9.49), (8.36, -0.7985, 9.51), (8.37, -0.8516, 9.532), (8.397, -0.8946, 9.548), (8.434, -0.9714, 9.514), (8.47, -0.9524, 9.509), (8.497, -0.908, 9.496), (8.507, -0.859, 9.478), (8.497, -0.806, 9.459), (8.471, -0.7564, 9.447), (8.434, -0.7358, 9.444), (8.397, -0.7564, 9.447), (8.37, -0.806, 9.459), (8.36, -0.859, 9.478), (8.37, -0.908, 9.496), (8.397, -0.9524, 9.509), (8.434, -1.008, 9.471), (8.47, -0.9883, 9.468), (8.497, -0.941, 9.457), (8.507, -0.897, 9.443), (8.497, -0.8554, 9.429), (8.47, -0.8103, 9.419), (8.434, -0.789, 9.415), (8.397, -0.8103, 9.419), (8.37, -0.8554, 9.429), (8.36, -0.897, 9.443), (8.37, -0.941, 9.457), (8.397, -0.9883, 9.468), (8.434, -1.03, 9.426), (8.47, -1.01, 9.423), (8.497, -0.9595, 9.416), (8.507, -0.9162, 9.407), (8.497, -0.883, 9.398), (8.47, -0.8482, 9.391), (8.434, -0.83, 9.388), (8.397, -0.8482, 9.391), (8.37, -0.883, 9.398), (8.36, -0.9162, 9.407), (8.37, -0.9595, 9.416), (8.397, -1.01, 9.423), (8.434, -1.042, 9.379), (8.47, -1.021, 9.378), (8.497, -0.9691, 9.374), (8.507, -0.9251, 9.369), (8.497, -0.896, 9.365), (8.47, -0.8672, 9.361), (8.434, -0.852, 9.36), (8.397, -0.8672, 9.361), (8.37, -0.896, 9.365), (8.36, -0.9251, 9.369), (8.37, -0.9691, 9.374), (8.397, -1.021, 9.378), (8.434, -1.045, 9.331), (8.47, -1.024, 9.331), (8.497, -0.9721, 9.331), (8.507, -0.9276, 9.331), (8.497, -0.8997, 9.331), (8.47, -0.8729, 9.331), (8.434, -0.8587, 9.331), (8.397, -0.8729, 9.331), (8.37, -0.8997, 9.331), (8.36, -0.9276, 9.331), (8.37, -0.9721, 9.331), (8.397, -1.024, 9.331), (8.434, -1.042, 9.283), (8.47, -1.021, 9.285), (8.497, -0.9691, 9.288), (8.507, -0.9251, 9.293), (8.497, -0.896, 9.298), (8.47, -0.8672, 9.301), (8.434, -0.852, 9.302), (8.397, -0.8672, 9.301), (8.37, -0.896, 9.298), (8.36, -0.9251, 9.293), (8.37, -0.9691, 9.288), (8.397, -1.021, 9.285), (8.434, -1.03, 9.236), (8.47, -1.01, 9.239), (8.497, -0.9595, 9.246), (8.507, -0.9162, 9.255), (8.497, -0.883, 9.265), (8.47, -0.8482, 9.272), (8.434, -0.83, 9.274), (8.397, -0.8482, 9.272), (8.37, -0.883, 9.265), (8.36, -0.9162, 9.255), (8.37, -0.9595, 9.246), (8.397, -1.01, 9.239), (8.434, -1.008, 9.191), (8.47, -0.9883, 9.195), (8.497, -0.941, 9.205), (8.507, -0.897, 9.219), (8.497, -0.8554, 9.233), (8.47, -0.8103, 9.243), (8.434, -0.789, 9.247), (8.397, -0.8103, 9.243), (8.37, -0.8554, 9.233), (8.36, -0.897, 9.219), (8.37, -0.941, 9.205), (8.397, -0.9883, 9.195), (8.434, -0.9714, 9.148), (8.47, -0.9524, 9.153), (8.497, -0.908, 9.166), (8.507, -0.859, 9.185), (8.497, -0.806, 9.203), (8.471, -0.7564, 9.215), (8.434, -0.7358, 9.218), (8.397, -0.7564, 9.215), (8.37, -0.806, 9.203), (8.36, -0.859, 9.185), (8.37, -0.908, 9.166), (8.397, -0.9524, 9.153), (8.434, -0.9128, 9.108), (8.47, -0.8946, 9.114), (8.497, -0.8516, 9.131), (8.507, -0.7985, 9.153), (8.498, -0.7411, 9.172), (8.473, -0.6904, 9.183), (8.434, -0.6685, 9.186), (8.395, -0.6904, 9.183), (8.369, -0.7411, 9.172), (8.36, -0.7985, 9.153), (8.37, -0.8516, 9.131), (8.397, -0.8946, 9.114), (8.434, -0.8332, 9.072), (8.47, -0.8172, 9.079), (8.497, -0.776, 9.098), (8.508, -0.7224, 9.12), (8.501, -0.6618, 9.138), (8.474, -0.6078, 9.152), (8.434, -0.5859, 9.157), (8.393, -0.6078, 9.152), (8.366, -0.6618, 9.138), (8.359, -0.7224, 9.12), (8.37, -0.776, 9.098), (8.397, -0.8172, 9.079), (8.434, -0.7407, 9.04), (8.47, -0.7262, 9.047), (8.499, -0.6875, 9.064), (8.511, -0.6325, 9.086), (8.502, -0.5718, 9.111), (8.474, -0.5249, 9.133), (8.434, -0.5078, 9.142), (8.394, -0.5249, 9.133), (8.365, -0.5718, 9.111), (8.356, -0.6325, 9.086), (8.369, -0.6875, 9.064), (8.397, -0.7262, 9.047), (8.434, -0.6398, 9.009), (8.471, -0.6273, 9.016), (8.499, -0.5926, 9.037), (8.51, -0.544, 9.066), (8.5, -0.4951, 9.099), (8.472, -0.4601, 9.124), (8.434, -0.4475, 9.134), (8.396, -0.4601, 9.124), (8.367, -0.4951, 9.099), (8.357, -0.544, 9.066), (8.368, -0.5926, 9.037), (8.396, -0.6273, 9.016), (8.434, -0.5293, 8.991), (8.471, -0.5196, 9.0), (8.498, -0.4932, 9.024), (8.507, -0.4573, 9.059), (8.497, -0.4217, 9.093), (8.47, -0.3959, 9.119), (8.434, -0.3865, 9.128), (8.397, -0.3959, 9.119), (8.37, -0.4217, 9.093), (8.36, -0.4573, 9.059), (8.37, -0.4932, 9.024), (8.397, -0.5196, 9.0), (8.434, -0.414, 8.977), (8.47, -0.4076, 8.987), (8.497, -0.3899, 9.013), (8.507, -0.3658, 9.048), (8.497, -0.3416, 9.084), (8.47, -0.324, 9.109), (8.434, -0.3175, 9.119), (8.397, -0.324, 9.109), (8.37, -0.3416, 9.084), (8.36, -0.3658, 9.048), (8.37, -0.3899, 9.013), (8.397, -0.4076, 8.987), (8.434, -0.2944, 8.968), (8.47, -0.2911, 8.978), (8.497, -0.2822, 9.004), (8.507, -0.27, 9.041), (8.497, -0.2579, 9.077), (8.47, -0.249, 9.104), (8.434, -0.2457, 9.113), (8.397, -0.249, 9.104), (8.37, -0.2579, 9.077), (8.36, -0.27, 9.041), (8.37, -0.2822, 9.004), (8.397, -0.2911, 8.978), (8.434, -0.1727, 8.965), (8.47, -0.1727, 8.975), (8.497, -0.1727, 9.002), (8.507, -0.1727, 9.038), (8.497, -0.1727, 9.075), (8.47, -0.1727, 9.102), (8.434, -0.1727, 9.111), (8.397, -0.1727, 9.102), (8.37, -0.1727, 9.075), (8.36, -0.1727, 9.038), (8.37, -0.1727, 9.002), (8.397, -0.1727, 8.975), (3.602, -0.4076, 8.987), (3.575, -0.3899, 9.013), (3.565, -0.3658, 9.048), (3.575, -0.3416, 9.084), (3.602, -0.324, 9.109), (3.639, -0.3175, 9.119), (3.675, -0.324, 9.109), (3.702, -0.3416, 9.084), (3.712, -0.3658, 9.048), (3.702, -0.3899, 9.013), (3.675, -0.4076, 8.987), (3.639, -0.414, 8.977), (3.602, -0.5196, 9.0), (3.575, -0.4932, 9.024), (3.565, -0.4573, 9.059), (3.575, -0.4217, 9.093), (3.602, -0.3959, 9.119), (3.639, -0.3865, 9.128), (3.675, -0.3959, 9.119), (3.702, -0.4217, 9.093), (3.712, -0.4573, 9.059), (3.703, -0.4932, 9.024), (3.676, -0.5196, 9.0), (3.639, -0.5293, 8.991), (3.601, -0.6273, 9.016), (3.573, -0.5926, 9.037), (3.562, -0.544, 9.066), (3.572, -0.4951, 9.099), (3.601, -0.4601, 9.124), (3.639, -0.4475, 9.134), (3.677, -0.4601, 9.124), (3.705, -0.4951, 9.099), (3.715, -0.544, 9.066), (3.704, -0.5926, 9.037), (3.676, -0.6273, 9.016), (3.639, -0.6398, 9.009), (3.602, -0.7262, 9.047), (3.574, -0.6875, 9.064), (3.561, -0.6325, 9.086), (3.57, -0.5718, 9.111), (3.599, -0.5249, 9.133), (3.639, -0.5078, 9.142), (3.679, -0.5249, 9.133), (3.707, -0.5718, 9.111), (3.716, -0.6325, 9.086), (3.704, -0.6875, 9.064), (3.676, -0.7262, 9.047), (3.639, -0.7407, 9.04), (3.602, -0.8172, 9.079), (3.575, -0.776, 9.098), (3.564, -0.7224, 9.12), (3.571, -0.6618, 9.138), (3.598, -0.6078, 9.152), (3.639, -0.5859, 9.157), (3.679, -0.6078, 9.152), (3.706, -0.6618, 9.138), (3.713, -0.7224, 9.12), (3.702, -0.776, 9.098), (3.675, -0.8172, 9.079), (3.639, -0.8332, 9.072), (3.602, -0.8946, 9.114), (3.575, -0.8516, 9.131), (3.565, -0.7985, 9.153), (3.574, -0.7411, 9.172), (3.6, -0.6904, 9.183), (3.639, -0.6685, 9.186), (3.678, -0.6904, 9.183), (3.703, -0.7411, 9.172), (3.712, -0.7985, 9.153), (3.702, -0.8516, 9.131), (3.675, -0.8946, 9.114), (3.639, -0.9128, 9.108), (3.602, -0.9524, 9.153), (3.575, -0.908, 9.166), (3.565, -0.859, 9.185), (3.575, -0.806, 9.203), (3.602, -0.7564, 9.215), (3.639, -0.7358, 9.218), (3.676, -0.7564, 9.215), (3.702, -0.806, 9.203), (3.712, -0.859, 9.185), (3.702, -0.908, 9.166), (3.675, -0.9524, 9.153), (3.639, -0.9714, 9.148), (3.602, -0.9883, 9.195), (3.575, -0.941, 9.205), (3.565, -0.897, 9.219), (3.575, -0.8554, 9.233), (3.602, -0.8103, 9.243), (3.639, -0.789, 9.247), (3.675, -0.8103, 9.243), (3.702, -0.8554, 9.233), (3.712, -0.897, 9.219), (3.702, -0.941, 9.205), (3.675, -0.9883, 9.195), (3.639, -1.008, 9.191), (3.602, -1.01, 9.239), (3.575, -0.9595, 9.246), (3.565, -0.9162, 9.255), (3.575, -0.883, 9.265), (3.602, -0.8482, 9.272), (3.639, -0.83, 9.274), (3.675, -0.8482, 9.272), (3.702, -0.883, 9.265), (3.712, -0.9162, 9.255), (3.702, -0.9595, 9.246), (3.675, -1.01, 9.239), (3.639, -1.03, 9.236), (3.602, -1.021, 9.285), (3.575, -0.9691, 9.288), (3.565, -0.9251, 9.293), (3.575, -0.896, 9.298), (3.602, -0.8672, 9.301), (3.639, -0.852, 9.302), (3.675, -0.8672, 9.301), (3.702, -0.896, 9.298), (3.712, -0.9251, 9.293), (3.702, -0.9691, 9.288), (3.675, -1.021, 9.285), (3.639, -1.042, 9.283), (3.602, -1.024, 9.331), (3.575, -0.9721, 9.331), (3.565, -0.9276, 9.331), (3.575, -0.8997, 9.331), (3.602, -0.8729, 9.331), (3.639, -0.8587, 9.331), (3.675, -0.8729, 9.331), (3.702, -0.8997, 9.331), (3.712, -0.9276, 9.331), (3.702, -0.9721, 9.331), (3.675, -1.024, 9.331), (3.639, -1.045, 9.331), (3.602, -1.021, 9.378), (3.575, -0.9691, 9.374), (3.565, -0.9251, 9.369), (3.575, -0.896, 9.365), (3.602, -0.8672, 9.361), (3.639, -0.852, 9.36), (3.675, -0.8672, 9.361), (3.702, -0.896, 9.365), (3.712, -0.9251, 9.369), (3.702, -0.9691, 9.374), (3.675, -1.021, 9.378), (3.639, -1.042, 9.379), (3.602, -1.01, 9.423), (3.575, -0.9595, 9.416), (3.565, -0.9162, 9.407), (3.575, -0.883, 9.398), (3.602, -0.8482, 9.391), (3.639, -0.83, 9.388), (3.675, -0.8482, 9.391), (3.702, -0.883, 9.398), (3.712, -0.9162, 9.407), (3.702, -0.9595, 9.416), (3.675, -1.01, 9.423), (3.639, -1.03, 9.426), (3.602, -0.9883, 9.468), (3.575, -0.941, 9.457), (3.565, -0.897, 9.443), (3.575, -0.8554, 9.429), (3.602, -0.8103, 9.419), (3.639, -0.789, 9.415), (3.675, -0.8103, 9.419), (3.702, -0.8554, 9.429), (3.712, -0.897, 9.443), (3.702, -0.941, 9.457), (3.675, -0.9883, 9.468), (3.639, -1.008, 9.471), (3.602, -0.9524, 9.509), (3.575, -0.908, 9.496), (3.565, -0.859, 9.478), (3.575, -0.806, 9.459), (3.602, -0.7564, 9.447), (3.639, -0.7358, 9.444), (3.676, -0.7564, 9.447), (3.702, -0.806, 9.459), (3.712, -0.859, 9.478), (3.702, -0.908, 9.496), (3.675, -0.9524, 9.509), (3.639, -0.9714, 9.514), (3.602, -0.8946, 9.548), (3.575, -0.8516, 9.532), (3.565, -0.7985, 9.51), (3.574, -0.7411, 9.49), (3.6, -0.6904, 9.48), (3.639, -0.6685, 9.476), (3.678, -0.6904, 9.48), (3.703, -0.7411, 9.49), (3.712, -0.7985, 9.51), (3.702, -0.8516, 9.532), (3.675, -0.8946, 9.548), (3.639, -0.9128, 9.554), (3.602, -0.8172, 9.583), (3.575, -0.776, 9.564), (3.564, -0.7224, 9.543), (3.571, -0.6618, 9.525), (3.598, -0.6078, 9.511), (3.639, -0.5859, 9.505), (3.679, -0.6078, 9.511), (3.706, -0.6618, 9.525), (3.713, -0.7224, 9.543), (3.702, -0.776, 9.564), (3.675, -0.8172, 9.583), (3.639, -0.8332, 9.59), (3.602, -0.7262, 9.615), (3.574, -0.6875, 9.599), (3.561, -0.6325, 9.576), (3.57, -0.5718, 9.551), (3.599, -0.5249, 9.529), (3.639, -0.5078, 9.521), (3.679, -0.5249, 9.529), (3.707, -0.5718, 9.551), (3.716, -0.6325, 9.576), (3.704, -0.6875, 9.599), (3.676, -0.7262, 9.615), (3.639, -0.7407, 9.622), (3.601, -0.6273, 9.646), (3.573, -0.5926, 9.626), (3.562, -0.544, 9.596), (3.572, -0.4951, 9.563), (3.601, -0.4601, 9.538), (3.639, -0.4475, 9.529), (3.677, -0.4601, 9.538), (3.705, -0.4951, 9.563), (3.715, -0.544, 9.596), (3.704, -0.5926, 9.626), (3.676, -0.6273, 9.646), (3.639, -0.6398, 9.653), (3.602, -0.5196, 9.662), (3.575, -0.4932, 9.638), (3.565, -0.4573, 9.604), (3.575, -0.4217, 9.569), (3.602, -0.3959, 9.544), (3.639, -0.3865, 9.535), (3.675, -0.3959, 9.544), (3.702, -0.4217, 9.569), (3.712, -0.4573, 9.604), (3.703, -0.4932, 9.638), (3.676, -0.5196, 9.662), (3.639, -0.5293, 9.671), (3.602, -0.4076, 9.675), (3.575, -0.3899, 9.65), (3.565, -0.3658, 9.614), (3.575, -0.3416, 9.579), (3.602, -0.324, 9.553), (3.639, -0.3175, 9.543), (3.675, -0.324, 9.553), (3.702, -0.3416, 9.579), (3.712, -0.3658, 9.614), (3.702, -0.3899, 9.65), (3.675, -0.4076, 9.675), (3.639, -0.414, 9.685), (3.602, -0.2911, 9.685), (3.575, -0.2822, 9.658), (3.565, -0.27, 9.622), (3.575, -0.2579, 9.585), (3.602, -0.249, 9.559), (3.639, -0.2457, 9.549), (3.675, -0.249, 9.559), (3.702, -0.2579, 9.585), (3.712, -0.27, 9.622), (3.702, -0.2822, 9.658), (3.675, -0.2911, 9.685), (3.639, -0.2944, 9.694), (3.602, -0.1727, 9.688), (3.575, -0.1727, 9.661), (3.565, -0.1727, 9.624), (3.575, -0.1727, 9.588), (3.602, -0.1727, 9.561), (3.639, -0.1727, 9.551), (3.675, -0.1727, 9.561), (3.702, -0.1727, 9.588), (3.712, -0.1727, 9.624), (3.702, -0.1727, 9.661), (3.675, -0.1727, 9.688), (3.639, -0.1727, 9.697), (3.639, -0.2944, 8.968), (3.675, -0.2911, 8.978), (3.702, -0.2822, 9.004), (3.712, -0.27, 9.041), (3.702, -0.2579, 9.077), (3.675, -0.249, 9.104), (3.639, -0.2457, 9.113), (3.602, -0.249, 9.104), (3.575, -0.2579, 9.077), (3.565, -0.27, 9.041), (3.575, -0.2822, 9.004), (3.602, -0.2911, 8.978), (3.639, -0.1727, 8.965), (3.675, -0.1727, 8.975), (3.702, -0.1727, 9.002), (3.712, -0.1727, 9.038), (3.702, -0.1727, 9.075), (3.675, -0.1727, 9.102), (3.639, -0.1727, 9.111), (3.602, -0.1727, 9.102), (3.575, -0.1727, 9.075), (3.565, -0.1727, 9.038), (3.575, -0.1727, 9.002), (3.602, -0.1727, 8.975)], [], [(0, 12, 13, 1), (1, 13, 14, 2), (2, 14, 15, 3), (3, 15, 16, 4), (4, 16, 17, 5), (5, 17, 18, 6), (6, 18, 19, 7), (7, 19, 20, 8), (8, 20, 21, 9), (9, 21, 22, 10), (10, 22, 23, 11), (11, 23, 12, 0), (12, 24, 25, 13), (13, 25, 26, 14), (14, 26, 27, 15), (15, 27, 28, 16), (16, 28, 29, 17), (17, 29, 30, 18), (18, 30, 31, 19), (19, 31, 32, 20), (20, 32, 33, 21), (21, 33, 34, 22), (22, 34, 35, 23), (23, 35, 24, 12), (24, 36, 37, 25), (25, 37, 38, 26), (26, 38, 39, 27), (27, 39, 40, 28), (28, 40, 41, 29), (29, 41, 42, 30), (30, 42, 43, 31), (31, 43, 44, 32), (32, 44, 45, 33), (33, 45, 46, 34), (34, 46, 47, 35), (35, 47, 36, 24), (36, 48, 49, 37), (37, 49, 50, 38), (38, 50, 51, 39), (39, 51, 52, 40), (40, 52, 53, 41), (41, 53, 54, 42), (42, 54, 55, 43), (43, 55, 56, 44), (44, 56, 57, 45), (45, 57, 58, 46), (46, 58, 59, 47), (47, 59, 48, 36), (48, 60, 61, 49), (49, 61, 62, 50), (50, 62, 63, 51), (51, 63, 64, 52), (52, 64, 65, 53), (53, 65, 66, 54), (54, 66, 67, 55), (55, 67, 68, 56), (56, 68, 69, 57), (57, 69, 70, 58), (58, 70, 71, 59), (59, 71, 60, 48), (60, 72, 73, 61), (61, 73, 74, 62), (62, 74, 75, 63), (63, 75, 76, 64), (64, 76, 77, 65), (65, 77, 78, 66), (66, 78, 79, 67), (67, 79, 80, 68), (68, 80, 81, 69), (69, 81, 82, 70), (70, 82, 83, 71), (71, 83, 72, 60), (72, 84, 85, 73), (73, 85, 86, 74), (74, 86, 87, 75), (75, 87, 88, 76), (76, 88, 89, 77), (77, 89, 90, 78), (78, 90, 91, 79), (79, 91, 92, 80), (80, 92, 93, 81), (81, 93, 94, 82), (82, 94, 95, 83), (83, 95, 84, 72), (84, 96, 97, 85), (85, 97, 98, 86), (86, 98, 99, 87), (87, 99, 100, 88), (88, 100, 101, 89), (89, 101, 102, 90), (90, 102, 103, 91), (91, 103, 104, 92), (92, 104, 105, 93), (93, 105, 106, 94), (94, 106, 107, 95), (95, 107, 96, 84), (96, 108, 109, 97), (97, 109, 110, 98), (98, 110, 111, 99), (99, 111, 112, 100), (100, 112, 113, 101), (101, 113, 114, 102), (102, 114, 115, 103), (103, 115, 116, 104), (104, 116, 117, 105), (105, 117, 118, 106), (106, 118, 119, 107), (107, 119, 108, 96), (108, 120, 121, 109), (109, 121, 122, 110), (110, 122, 123, 111), (111, 123, 124, 112), (112, 124, 125, 113), (113, 125, 126, 114), (114, 126, 127, 115), (115, 127, 128, 116), (116, 128, 129, 117), (117, 129, 130, 118), (118, 130, 131, 119), (119, 131, 120, 108), (120, 132, 133, 121), (121, 133, 134, 122), (122, 134, 135, 123), (123, 135, 136, 124), (124, 136, 137, 125), (125, 137, 138, 126), (126, 138, 139, 127), (127, 139, 140, 128), (128, 140, 141, 129), (129, 141, 142, 130), (130, 142, 143, 131), (131, 143, 132, 120), (132, 144, 145, 133), (133, 145, 146, 134), (134, 146, 147, 135), (135, 147, 148, 136), (136, 148, 149, 137), (137, 149, 150, 138), (138, 150, 151, 139), (139, 151, 152, 140), (140, 152, 153, 141), (141, 153, 154, 142), (142, 154, 155, 143), (143, 155, 144, 132), (144, 156, 157, 145), (145, 157, 158, 146), (146, 158, 159, 147), (147, 159, 160, 148), (148, 160, 161, 149), (149, 161, 162, 150), (150, 162, 163, 151), (151, 163, 164, 152), (152, 164, 165, 153), (153, 165, 166, 154), (154, 166, 167, 155), (155, 167, 156, 144), (156, 168, 169, 157), (157, 169, 170, 158), (158, 170, 171, 159), (159, 171, 172, 160), (160, 172, 173, 161), (161, 173, 174, 162), (162, 174, 175, 163), (163, 175, 176, 164), (164, 176, 177, 165), (165, 177, 178, 166), (166, 178, 179, 167), (167, 179, 168, 156), (168, 180, 181, 169), (169, 181, 182, 170), (170, 182, 183, 171), (171, 183, 184, 172), (172, 184, 185, 173), (173, 185, 186, 174), (174, 186, 187, 175), (175, 187, 188, 176), (176, 188, 189, 177), (177, 189, 190, 178), (178, 190, 191, 179), (179, 191, 180, 168), (180, 192, 193, 181), (181, 193, 194, 182), (182, 194, 195, 183), (183, 195, 196, 184), (184, 196, 197, 185), (185, 197, 198, 186), (186, 198, 199, 187), (187, 199, 200, 188), (188, 200, 201, 189), (189, 201, 202, 190), (190, 202, 203, 191), (191, 203, 192, 180), (192, 204, 205, 193), (193, 205, 206, 194), (194, 206, 207, 195), (195, 207, 208, 196), (196, 208, 209, 197), (197, 209, 210, 198), (198, 210, 211, 199), (199, 211, 212, 200), (200, 212, 213, 201), (201, 213, 214, 202), (202, 214, 215, 203), (203, 215, 204, 192), (204, 216, 217, 205), (205, 217, 218, 206), (206, 218, 219, 207), (207, 219, 220, 208), (208, 220, 221, 209), (209, 221, 222, 210), (210, 222, 223, 211), (211, 223, 224, 212), (212, 224, 225, 213), (213, 225, 226, 214), (214, 226, 227, 215), (215, 227, 216, 204), (216, 228, 229, 217), (217, 229, 230, 218), (218, 230, 231, 219), (219, 231, 232, 220), (220, 232, 233, 221), (221, 233, 234, 222), (222, 234, 235, 223), (223, 235, 236, 224), (224, 236, 237, 225), (225, 237, 238, 226), (226, 238, 239, 227), (227, 239, 228, 216), (228, 240, 241, 229), (229, 241, 242, 230), (230, 242, 243, 231), (231, 243, 244, 232), (232, 244, 245, 233), (233, 245, 246, 234), (234, 246, 247, 235), (235, 247, 248, 236), (236, 248, 249, 237), (237, 249, 250, 238), (238, 250, 251, 239), (239, 251, 240, 228), (240, 252, 253, 241), (241, 253, 254, 242), (242, 254, 255, 243), (243, 255, 256, 244), (244, 256, 257, 245), (245, 257, 258, 246), (246, 258, 259, 247), (247, 259, 260, 248), (248, 260, 261, 249), (249, 261, 262, 250), (250, 262, 263, 251), (251, 263, 252, 240), (252, 264, 265, 253), (253, 265, 266, 254), (254, 266, 267, 255), (255, 267, 268, 256), (256, 268, 269, 257), (257, 269, 270, 258), (258, 270, 271, 259), (259, 271, 272, 260), (260, 272, 273, 261), (261, 273, 274, 262), (262, 274, 275, 263), (263, 275, 264, 252), (264, 276, 277, 265), (265, 277, 278, 266), (266, 278, 279, 267), (267, 279, 280, 268), (268, 280, 281, 269), (269, 281, 282, 270), (270, 282, 283, 271), (271, 283, 284, 272), (272, 284, 285, 273), (273, 285, 286, 274), (274, 286, 287, 275), (275, 287, 276, 264), (276, 288, 289, 277), (277, 289, 290, 278), (278, 290, 291, 279), (279, 291, 292, 280), (280, 292, 293, 281), (281, 293, 294, 282), (282, 294, 295, 283), (283, 295, 296, 284), (284, 296, 297, 285), (285, 297, 298, 286), (286, 298, 299, 287), (287, 299, 288, 276), (583, 595, 596, 584), (580, 592, 593, 581), (578, 590, 591, 579), (576, 588, 589, 577), (301, 586, 587, 300), (302, 585, 586, 301), (305, 582, 583, 304), (307, 580, 581, 306), (308, 579, 580, 307), (310, 577, 578, 309), (312, 300, 311, 323), (582, 594, 595, 583), (584, 596, 597, 585), (581, 593, 594, 582), (579, 591, 592, 580), (577, 589, 590, 578), (300, 587, 576, 311), (303, 584, 585, 302), (304, 583, 584, 303), (306, 581, 582, 305), (309, 578, 579, 308), (311, 576, 577, 310), (313, 301, 300, 312), (585, 597, 598, 586), (315, 303, 302, 314), (316, 304, 303, 315), (317, 305, 304, 316), (318, 306, 305, 317), (319, 307, 306, 318), (320, 308, 307, 319), (321, 309, 308, 320), (322, 310, 309, 321), (323, 311, 310, 322), (324, 312, 323, 335), (325, 313, 312, 324), (314, 302, 301, 313), (327, 315, 314, 326), (328, 316, 315, 327), (329, 317, 316, 328), (330, 318, 317, 329), (331, 319, 318, 330), (332, 320, 319, 331), (333, 321, 320, 332), (334, 322, 321, 333), (335, 323, 322, 334), (336, 324, 335, 347), (337, 325, 324, 336), (326, 314, 313, 325), (339, 327, 326, 338), (340, 328, 327, 339), (341, 329, 328, 340), (342, 330, 329, 341), (343, 331, 330, 342), (344, 332, 331, 343), (345, 333, 332, 344), (346, 334, 333, 345), (347, 335, 334, 346), (348, 336, 347, 359), (349, 337, 336, 348), (338, 326, 325, 337), (350, 338, 337, 349), (352, 340, 339, 351), (353, 341, 340, 352), (354, 342, 341, 353), (355, 343, 342, 354), (356, 344, 343, 355), (357, 345, 344, 356), (358, 346, 345, 357), (359, 347, 346, 358), (360, 348, 359, 371), (361, 349, 348, 360), (351, 339, 338, 350), (363, 351, 350, 362), (364, 352, 351, 363), (365, 353, 352, 364), (366, 354, 353, 365), (367, 355, 354, 366), (368, 356, 355, 367), (369, 357, 356, 368), (370, 358, 357, 369), (371, 359, 358, 370), (372, 360, 371, 383), (373, 361, 360, 372), (362, 350, 349, 361), (375, 363, 362, 374), (376, 364, 363, 375), (377, 365, 364, 376), (378, 366, 365, 377), (379, 367, 366, 378), (380, 368, 367, 379), (381, 369, 368, 380), (382, 370, 369, 381), (383, 371, 370, 382), (384, 372, 383, 395), (385, 373, 372, 384), (374, 362, 361, 373), (387, 375, 374, 386), (388, 376, 375, 387), (389, 377, 376, 388), (390, 378, 377, 389), (391, 379, 378, 390), (392, 380, 379, 391), (393, 381, 380, 392), (394, 382, 381, 393), (395, 383, 382, 394), (396, 384, 395, 407), (397, 385, 384, 396), (386, 374, 373, 385), (399, 387, 386, 398), (400, 388, 387, 399), (401, 389, 388, 400), (402, 390, 389, 401), (403, 391, 390, 402), (404, 392, 391, 403), (405, 393, 392, 404), (406, 394, 393, 405), (407, 395, 394, 406), (408, 396, 407, 419), (409, 397, 396, 408), (398, 386, 385, 397), (410, 398, 397, 409), (412, 400, 399, 411), (413, 401, 400, 412), (414, 402, 401, 413), (415, 403, 402, 414), (416, 404, 403, 415), (417, 405, 404, 416), (418, 406, 405, 417), (419, 407, 406, 418), (420, 408, 419, 431), (421, 409, 408, 420), (411, 399, 398, 410), (422, 410, 409, 421), (424, 412, 411, 423), (425, 413, 412, 424), (426, 414, 413, 425), (427, 415, 414, 426), (428, 416, 415, 427), (429, 417, 416, 428), (430, 418, 417, 429), (431, 419, 418, 430), (432, 420, 431, 443), (433, 421, 420, 432), (423, 411, 410, 422), (434, 422, 421, 433), (436, 424, 423, 435), (437, 425, 424, 436), (438, 426, 425, 437), (439, 427, 426, 438), (440, 428, 427, 439), (441, 429, 428, 440), (442, 430, 429, 441), (443, 431, 430, 442), (444, 432, 443, 455), (445, 433, 432, 444), (435, 423, 422, 434), (446, 434, 433, 445), (448, 436, 435, 447), (449, 437, 436, 448), (450, 438, 437, 449), (451, 439, 438, 450), (452, 440, 439, 451), (453, 441, 440, 452), (454, 442, 441, 453), (455, 443, 442, 454), (456, 444, 455, 467), (457, 445, 444, 456), (447, 435, 434, 446), (459, 447, 446, 458), (460, 448, 447, 459), (461, 449, 448, 460), (462, 450, 449, 461), (463, 451, 450, 462), (464, 452, 451, 463), (465, 453, 452, 464), (466, 454, 453, 465), (467, 455, 454, 466), (468, 456, 467, 479), (469, 457, 456, 468), (458, 446, 445, 457), (470, 458, 457, 469), (472, 460, 459, 471), (473, 461, 460, 472), (474, 462, 461, 473), (475, 463, 462, 474), (476, 464, 463, 475), (477, 465, 464, 476), (478, 466, 465, 477), (479, 467, 466, 478), (480, 468, 479, 491), (481, 469, 468, 480), (471, 459, 458, 470), (482, 470, 469, 481), (484, 472, 471, 483), (485, 473, 472, 484), (486, 474, 473, 485), (487, 475, 474, 486), (488, 476, 475, 487), (489, 477, 476, 488), (490, 478, 477, 489), (491, 479, 478, 490), (492, 480, 491, 503), (493, 481, 480, 492), (483, 471, 470, 482), (494, 482, 481, 493), (496, 484, 483, 495), (497, 485, 484, 496), (498, 486, 485, 497), (499, 487, 486, 498), (500, 488, 487, 499), (501, 489, 488, 500), (502, 490, 489, 501), (503, 491, 490, 502), (504, 492, 503, 515), (505, 493, 492, 504), (495, 483, 482, 494), (507, 495, 494, 506), (508, 496, 495, 507), (509, 497, 496, 508), (510, 498, 497, 509), (511, 499, 498, 510), (512, 500, 499, 511), (513, 501, 500, 512), (514, 502, 501, 513), (515, 503, 502, 514), (516, 504, 515, 527), (517, 505, 504, 516), (506, 494, 493, 505), (518, 506, 505, 517), (520, 508, 507, 519), (521, 509, 508, 520), (522, 510, 509, 521), (523, 511, 510, 522), (524, 512, 511, 523), (525, 513, 512, 524), (526, 514, 513, 525), (527, 515, 514, 526), (528, 516, 527, 539), (529, 517, 516, 528), (519, 507, 506, 518), (531, 519, 518, 530), (532, 520, 519, 531), (533, 521, 520, 532), (534, 522, 521, 533), (535, 523, 522, 534), (536, 524, 523, 535), (537, 525, 524, 536), (538, 526, 525, 537), (539, 527, 526, 538), (540, 528, 539, 551), (541, 529, 528, 540), (530, 518, 517, 529), (543, 531, 530, 542), (544, 532, 531, 543), (545, 533, 532, 544), (546, 534, 533, 545), (547, 535, 534, 546), (548, 536, 535, 547), (549, 537, 536, 548), (550, 538, 537, 549), (551, 539, 538, 550), (552, 540, 551, 563), (553, 541, 540, 552), (542, 530, 529, 541), (555, 543, 542, 554), (556, 544, 543, 555), (557, 545, 544, 556), (558, 546, 545, 557), (559, 547, 546, 558), (560, 548, 547, 559), (561, 549, 548, 560), (562, 550, 549, 561), (563, 551, 550, 562), (564, 552, 563, 575), (565, 553, 552, 564), (554, 542, 541, 553), (567, 555, 554, 566), (568, 556, 555, 567), (569, 557, 556, 568), (570, 558, 557, 569), (571, 559, 558, 570), (572, 560, 559, 571), (573, 561, 560, 572), (574, 562, 561, 573), (575, 563, 562, 574), (288, 299, 298, 297, 296, 295, 294, 293, 292, 291, 290, 289), (0, 1, 2, 3, 4, 5, 6, 7, 8, 9, 10, 11), (566, 554, 553, 565), (586, 598, 599, 587), (587, 599, 588, 576), (588, 599, 598, 597, 596, 595, 594, 593, 592, 591, 590, 589), (575, 574, 573, 572, 571, 570, 569, 568, 567, 566, 565, 564)])
me_cube_004.polygons.foreach_set('use_smooth', [True] * 580)
me_cube_004.materials.append(mat_material_001)
me_cube_004.use_remesh_preserve_volume = False
me_cube_004.use_remesh_preserve_attributes = False
me_cube_004.use_mirror_vertex_groups = False
me_cube_004.update()
me_cube_002 = bpy.data.meshes.new('Cube.002')
me_cube_002.from_pydata([(12.31, -0.09961, -1.066), (12.31, -0.09961, 23.56), (12.31, 0.8703, -1.066), (12.31, 0.8703, 23.56), (9.852, 0.8703, -1.066), (7.397, 0.8703, -1.066), (7.397, 0.8703, 23.56), (9.852, 0.8703, 23.56), (7.397, -0.09961, -1.066), (9.852, -0.09961, -1.066), (9.852, -0.09961, 23.56), (7.397, -0.09961, 23.56), (7.157, 0.8703, 23.56), (7.157, -0.09961, -1.066), (7.157, 0.8703, -1.066), (7.157, -0.09961, 23.56), (9.625, 0.8703, -1.066), (9.625, 0.8703, 23.56), (9.625, -0.09961, -1.066), (9.625, -0.09961, 23.56), (12.17, 0.8703, 23.56), (12.17, -0.09961, -1.066), (12.17, 0.8703, -1.066), (12.17, -0.09961, 23.56), (7.397, 0.06301, -1.066), (7.397, 0.06301, 23.56), (7.157, 0.06301, -1.066), (7.157, 0.06301, 23.56), (9.852, 0.06301, -1.066), (9.852, 0.06301, 23.56), (9.625, 0.06301, -1.066), (9.625, 0.06301, 23.56), (9.852, 0.6526, -1.066), (9.852, 0.6526, 23.56), (9.625, 0.6526, -1.066), (9.625, 0.6526, 23.56), (7.397, 0.6526, -1.066), (7.397, 0.6526, 23.56), (7.157, 0.6526, 23.56), (7.157, 0.6526, -1.066), (-0.05393, -0.09961, -1.066), (-0.05393, -0.09961, 23.56), (-0.05393, 0.8703, -1.066), (-0.05393, 0.8703, 23.56), (2.402, 0.8703, -1.066), (4.857, 0.8703, -1.066), (4.857, 0.8703, 23.56), (2.402, 0.8703, 23.56), (4.857, -0.09961, -1.066), (2.402, -0.09961, -1.066), (2.402, -0.09961, 23.56), (4.857, -0.09961, 23.56), (6.127, 0.8703, -1.066), (6.127, 0.8703, 23.56), (6.127, -0.09961, -1.066), (6.127, -0.09961, 23.56), (5.097, 0.8703, 23.56), (5.097, -0.09961, -1.066), (5.097, 0.8703, -1.066), (5.097, -0.09961, 23.56), (2.629, 0.8703, -1.066), (2.629, 0.8703, 23.56), (2.629, -0.09961, -1.066), (2.629, -0.09961, 23.56), (0.08249, 0.8703, 23.56), (0.08249, -0.09961, -1.066), (0.08249, 0.8703, -1.066), (0.08249, -0.09961, 23.56), (4.857, 0.06301, -1.066), (4.857, 0.06301, 23.56), (5.097, 0.06301, -1.066), (5.097, 0.06301, 23.56), (2.402, 0.06301, -1.066), (2.402, 0.06301, 23.56), (2.629, 0.06301, -1.066), (2.629, 0.06301, 23.56), (2.402, 0.6526, -1.066), (2.402, 0.6526, 23.56), (2.629, 0.6526, -1.066), (2.629, 0.6526, 23.56), (4.857, 0.6526, -1.066), (4.857, 0.6526, 23.56), (5.097, 0.6526, 23.56), (5.097, 0.6526, -1.066)], [], [(22, 20, 3, 2), (2, 3, 1, 0), (22, 2, 0, 21), (20, 7, 10, 23), (17, 6, 11, 19), (14, 5, 8, 13), (16, 4, 9, 18), (21, 23, 10, 9), (18, 19, 11, 8), (6, 5, 36, 37), (17, 7, 33, 35), (13, 15, 55, 54), (12, 53, 55, 15), (6, 12, 15, 11), (15, 13, 26, 27), (52, 53, 12, 14), (52, 14, 13, 54), (5, 6, 17, 16), (18, 9, 28, 30), (5, 16, 18, 8), (7, 17, 19, 10), (0, 1, 23, 21), (3, 20, 23, 1), (4, 22, 21, 9), (4, 7, 20, 22), (24, 25, 27, 26), (11, 15, 27, 25), (13, 8, 24, 26), (8, 11, 25, 24), (28, 29, 31, 30), (9, 10, 29, 28), (19, 18, 30, 31), (10, 19, 31, 29), (34, 35, 33, 32), (16, 17, 35, 34), (4, 16, 34, 32), (7, 4, 32, 33), (39, 38, 37, 36), (14, 12, 38, 39), (12, 6, 37, 38), (5, 14, 39, 36), (66, 42, 43, 64), (42, 40, 41, 43), (66, 65, 40, 42), (64, 67, 50, 47), (61, 63, 51, 46), (58, 57, 48, 45), (60, 62, 49, 44), (65, 49, 50, 67), (62, 48, 51, 63), (53, 55, 54, 52), (46, 81, 80, 45), (61, 79, 77, 47), (57, 54, 55, 59), (56, 59, 55, 53), (46, 51, 59, 56), (59, 71, 70, 57), (52, 58, 56, 53), (52, 54, 57, 58), (45, 60, 61, 46), (62, 74, 72, 49), (45, 48, 62, 60), (47, 50, 63, 61), (40, 65, 67, 41), (43, 41, 67, 64), (44, 49, 65, 66), (44, 66, 64, 47), (68, 70, 71, 69), (51, 69, 71, 59), (57, 70, 68, 48), (48, 68, 69, 51), (72, 74, 75, 73), (49, 72, 73, 50), (63, 75, 74, 62), (50, 73, 75, 63), (78, 76, 77, 79), (60, 78, 79, 61), (44, 76, 78, 60), (47, 77, 76, 44), (83, 80, 81, 82), (58, 83, 82, 56), (56, 82, 81, 46), (45, 80, 83, 58)])
me_cube_002.polygons.foreach_set('use_smooth', [True] * 83)
me_cube_002.materials.append(mat_door_000)
me_cube_002.use_remesh_preserve_volume = False
me_cube_002.use_remesh_preserve_attributes = False
me_cube_002.use_mirror_vertex_groups = False
me_cube_002.update()
me_cube_003 = bpy.data.meshes.new('Cube.003')
me_cube_003.from_pydata([(0.0, 0.1385, 0.001263), (0.0, 0.1385, 0.02592), (0.0, -0.199, 0.001127), (0.0, -0.199, 0.02592), (0.0, 0.06226, 0.06712), (0.0, -0.06226, 0.06712), (0.0, 0.06226, 0.001263), (0.0, -0.06226, 0.001127), (1.221, 0.1385, 0.001263), (1.221, 0.1385, 0.02592), (1.221, -0.199, 0.001127), (1.221, -0.199, 0.02592), (1.221, -0.06226, 0.06712), (1.221, 0.06226, 0.06712), (1.221, 0.06226, 0.001263), (1.221, -0.06226, 0.001127)], [], [(9, 8, 0, 1), (15, 10, 2, 7), (10, 11, 3, 2), (13, 9, 1, 4), (11, 12, 5, 3), (12, 13, 4, 5), (8, 14, 6, 0), (14, 15, 7, 6), (12, 11, 10, 15), (14, 8, 9, 13), (15, 14, 13, 12)])
me_cube_003.materials.append(mat_kynnys)
me_cube_003.use_remesh_preserve_volume = False
me_cube_003.use_remesh_preserve_attributes = False
me_cube_003.use_mirror_vertex_groups = False
me_cube_003.update()
me_cube_001 = bpy.data.meshes.new('Cube.001')
me_cube_001.from_pydata([(2.606, -0.1385, 4.984), (2.606, 0.1385, 4.984), (2.975, 0.1385, 5.235), (2.975, -0.1385, 5.235), (2.975, -0.1385, 0.001263), (2.975, -0.1385, 0.05888), (2.975, 0.1385, 0.001263), (2.975, 0.1385, 0.05888), (2.606, 0.1385, 0.001263), (2.606, 0.1385, 0.05888), (2.606, -0.1385, 0.001263), (2.606, -0.1385, 0.05888), (2.975, 0.06226, 5.235), (2.975, -0.06226, 5.235), (2.975, -0.06226, 0.001263), (2.975, 0.06226, 0.001263), (2.975, 0.06226, 0.05888), (2.975, -0.06226, 0.05888), (2.606, 0.06226, 4.984), (2.437, -0.1407, 4.984), (2.606, 0.06226, 0.05888), (2.437, -0.1407, 0.05888), (2.606, 0.06226, 0.001155), (2.437, -0.1407, 0.001155), (2.448, 0.04859, 4.984), (2.448, -0.04859, 4.984), (2.448, 0.04859, 0.05888), (2.448, -0.04859, 0.05888), (2.448, 0.04859, 0.001046), (2.448, -0.04859, 0.001046), (-2.606, -0.1385, 4.984), (-2.606, 0.1385, 4.984), (-2.975, 0.1385, 5.235), (-2.975, -0.1385, 5.235), (-2.975, -0.1385, 0.001263), (-2.975, -0.1385, 0.05888), (-2.975, 0.1385, 0.001263), (-2.975, 0.1385, 0.05888), (-2.606, 0.1385, 0.001263), (-2.606, 0.1385, 0.05888), (-2.606, -0.1385, 0.001263), (-2.606, -0.1385, 0.05888), (-1.157e-07, -0.1385, 4.983), (-1.157e-07, 0.1385, 4.983), (-1.157e-07, 0.1385, 5.234), (-1.157e-07, -0.1385, 5.234), (-2.975, 0.06226, 5.235), (-2.975, -0.06226, 5.235), (-2.975, -0.06226, 0.001263), (-2.975, 0.06226, 0.001263), (-2.975, 0.06226, 0.05888), (-2.975, -0.06226, 0.05888), (-2.606, 0.06226, 4.984), (-2.437, -0.1407, 4.984), (-2.606, 0.06226, 0.05888), (-2.437, -0.1407, 0.05888), (-2.606, 0.06226, 0.001155), (-2.437, -0.1407, 0.001155), (-1.157e-07, 0.06226, 5.234), (-1.157e-07, -0.06226, 5.234), (-1.157e-07, 0.06226, 4.983), (-1.157e-07, -0.06226, 4.983), (-2.448, 0.04859, 4.984), (-2.448, -0.04859, 4.984), (-2.448, 0.04859, 0.05888), (-2.448, -0.04859, 0.05888), (-2.448, 0.04859, 0.001046), (-2.448, -0.04859, 0.001046)], [], [(21, 11, 0, 19), (8, 9, 7, 6), (14, 17, 5, 4), (7, 9, 1, 2), (23, 14, 4, 10), (11, 5, 3, 0), (16, 7, 2, 12), (4, 5, 11, 10), (0, 3, 45, 42), (12, 2, 44, 58), (2, 1, 43, 44), (19, 0, 42, 61), (1, 18, 60, 43), (18, 19, 61, 60), (3, 13, 59, 45), (13, 12, 58, 59), (5, 17, 13, 3), (17, 16, 12, 13), (8, 6, 15, 22), (22, 15, 14, 23), (6, 7, 16, 15), (15, 16, 17, 14), (9, 20, 18, 1), (27, 26, 28, 29), (26, 27, 25, 24), (19, 18, 24, 25), (18, 20, 26, 24), (21, 19, 25, 27), (26, 20, 22, 28), (21, 27, 29, 23), (22, 23, 29, 28), (8, 22, 20, 9), (21, 20, 22, 23), (11, 21, 23, 10), (55, 53, 30, 41), (38, 36, 37, 39), (48, 34, 35, 51), (37, 32, 31, 39), (57, 40, 34, 48), (41, 30, 33, 35), (50, 46, 32, 37), (59, 45, 42, 61), (34, 40, 41, 35), (30, 42, 45, 33), (46, 58, 44, 32), (32, 44, 43, 31), (53, 61, 42, 30), (31, 43, 60, 52), (52, 60, 61, 53), (33, 45, 59, 47), (47, 59, 58, 46), (44, 58, 60, 43), (58, 59, 61, 60), (35, 33, 47, 51), (51, 47, 46, 50), (38, 56, 49, 36), (56, 57, 48, 49), (36, 49, 50, 37), (49, 48, 51, 50), (39, 31, 52, 54), (65, 67, 66, 64), (64, 62, 63, 65), (53, 63, 62, 52), (52, 62, 64, 54), (55, 65, 63, 53), (64, 66, 56, 54), (55, 57, 67, 65), (56, 66, 67, 57), (38, 39, 54, 56), (55, 57, 56, 54), (41, 40, 57, 55)])
me_cube_001.materials.append(mat_karmi)
me_cube_001.use_remesh_preserve_volume = False
me_cube_001.use_remesh_preserve_attributes = False
me_cube_001.use_mirror_vertex_groups = False
me_cube_001.update()
arm_armature_001 = bpy.data.armatures.new('Armature.001')  # bones are not reproduced
arm_armature = bpy.data.armatures.new('Armature')  # bones are not reproduced

# ---- objects
ob_cube_001 = bpy.data.objects.new('Cube.001', me_cube_009)
ob_ovi_005 = bpy.data.objects.new('ovi.005', me_cube_008)
ob_ovi_004 = bpy.data.objects.new('ovi.004', me_cube_007)
ob_ovi_003 = bpy.data.objects.new('ovi.003', me_cube_006)
ob_ovi_002 = bpy.data.objects.new('ovi.002', me_cube_005)
ob_ovi_001 = bpy.data.objects.new('ovi.001', me_cube_004)
ob_armature_001 = bpy.data.objects.new('Armature.001', arm_armature_001)
ob_armature = bpy.data.objects.new('Armature', arm_armature)
ob_ovi = bpy.data.objects.new('ovi', me_cube_002)
ob_kynnys = bpy.data.objects.new('kynnys', me_cube_003)
ob_karmi = bpy.data.objects.new('karmi', me_cube_001)

# ---- transforms, parenting, visibility, modifiers, constraints
ob_cube_001.location = (-0.1259, -0.1573, 2.027)
ob_cube_001.scale = (0.2166, 0.1847, 0.1847)
ob_cube_001.lineart.crease_threshold = 0.0
ob_ovi_005.location = (2.444, 0.07061, 0.2922)
ob_ovi_005.rotation_euler = (3.142, 3.142, 8.742e-08)
ob_ovi_005.scale = (0.1987, 0.1987, 0.1987)
ob_ovi_005.lineart.crease_threshold = 0.0
ob_ovi_004.location = (0.08049, -0.08649, 0.2922)
ob_ovi_004.rotation_euler = (8.742e-08, 6.283, 1.748e-07)
ob_ovi_004.scale = (0.1987, 0.1987, 0.1987)
ob_ovi_004.lineart.crease_threshold = 0.0
ob_ovi_003.location = (2.444, 0.07061, 0.2922)
ob_ovi_003.rotation_euler = (3.142, 3.142, 8.742e-08)
ob_ovi_003.scale = (0.1987, 0.1987, 0.1987)
ob_ovi_003.lineart.crease_threshold = 0.0
ob_ovi_002.location = (-2.437, -0.08649, 0.2922)
ob_ovi_002.scale = (0.1987, 0.1987, 0.1987)
ob_ovi_002.lineart.crease_threshold = 0.0
ob_ovi_001.location = (-2.437, -0.08649, 0.2922)
ob_ovi_001.scale = (0.1987, 0.1987, 0.1987)
ob_ovi_001.lineart.crease_threshold = 0.0
ob_armature_001.location = (2.351, 0.001268, 0.1973)
ob_armature_001.show_in_front = True
ob_armature_001.lineart.crease_threshold = 0.0
ob_armature.location = (-2.405, 0.001268, 0.1973)
ob_armature.show_in_front = True
ob_armature.lineart.crease_threshold = 0.0
ob_ovi.location = (-2.437, -0.08649, 0.2922)
ob_ovi.scale = (0.1987, 0.1987, 0.1987)
ob_ovi.lineart.crease_threshold = 0.0
ob_kynnys.location = (0.0, 0.0, 0.0)
ob_kynnys.scale = (2.0, 1.0, 1.0)
ob_kynnys.lineart.crease_threshold = 0.0
_m = ob_kynnys.modifiers.new('Mirror', 'MIRROR')
_m.use_clip = True
ob_karmi.location = (0.0, 0.0, 0.0)
ob_karmi.lineart.crease_threshold = 0.0

# ---- collection membership
col_collection_1.objects.link(ob_cube_001)
col_collection_1.objects.link(ob_ovi_005)
col_collection_1.objects.link(ob_ovi_004)
col_collection_1.objects.link(ob_ovi_003)
col_collection_1.objects.link(ob_ovi_002)
col_collection_1.objects.link(ob_ovi_001)
col_collection_1.objects.link(ob_armature_001)
col_collection_1.objects.link(ob_armature)
col_collection_1.objects.link(ob_ovi)
col_collection_1.objects.link(ob_kynnys)
col_collection_1.objects.link(ob_karmi)

# ---- scene / render settings (as saved in the file)
scene.frame_start = 1; scene.frame_end = 60; scene.frame_set(0)
scene.render.engine = 'BLENDER_EEVEE_NEXT'
scene.render.resolution_percentage = 50
scene.render.dither_intensity = 0.0
scene.cycles.use_denoising = False
scene.cycles.samples = 128
scene.cycles.sampling_pattern = 'TABULATED_SOBOL'
scene.cycles.use_adaptive_sampling = False
scene.cycles.use_light_tree = False
scene.cycles.blur_glossy = 0.0
scene.cycles.sample_clamp_indirect = 0.0
scene.view_settings.view_transform = 'Standard'
bpy.context.view_layer.update()

# ---- added for rendering (the .blend has no active camera and no usable light): camera, sun
cam_auto = bpy.data.cameras.new('AutoCamera')
cam_auto.lens = 50.0
cam_auto.sensor_width = 36.0
cam_auto.clip_end = 1000.0
ob_auto_camera = bpy.data.objects.new('AutoCamera', cam_auto)
scene.collection.objects.link(ob_auto_camera)
ob_auto_camera.location = (7.41274, -8.90782, 8.54733)
ob_auto_camera.rotation_euler = (1.09748, -7.21219e-08, 0.694738)
scene.camera = ob_auto_camera
light_auto_sun = bpy.data.lights.new('AutoSun', 'SUN')
light_auto_sun.energy = 3.0
light_auto_sun.angle = 0.0523599
ob_auto_sun = bpy.data.objects.new('AutoSun', light_auto_sun)
scene.collection.objects.link(ob_auto_sun)
ob_auto_sun.rotation_euler = (0.872665, 0.174533, 0.523599)
bpy.context.view_layer.update()
